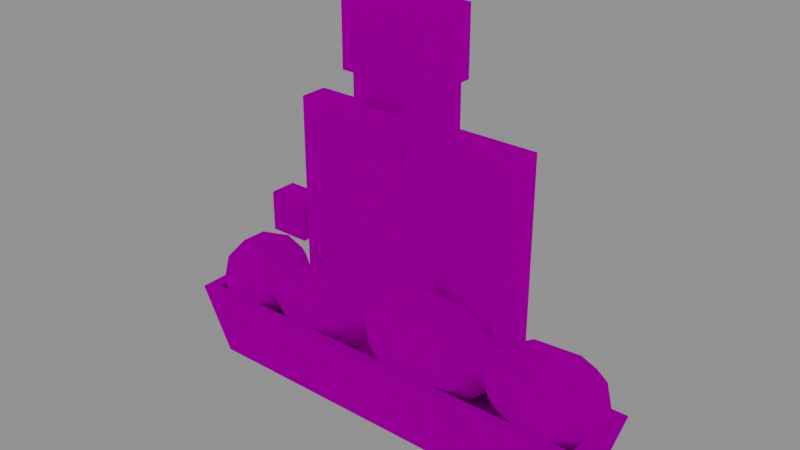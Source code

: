 # Source: furniture.blend  (saved by Blender 2.80.74; exported with 4.5.12 LTS)
import bpy
from mathutils import Matrix  # noqa: F401  (used for matrix-valued properties, if any)

bpy.ops.wm.read_factory_settings(use_empty=True)
scene = bpy.context.scene
scene.name = 'Scene'

# ---- collections
col_collection = bpy.data.collections.new('Collection'); scene.collection.children.link(col_collection)

# ---- images (referenced by path relative to the original .blend; pixels are not part of the script)
import os
ASSET_DIR = os.environ.get("B2B_ASSET_DIR", "")  # directory of the original .blend (textures are referenced by path, not embedded)
HERE = os.path.dirname(os.path.abspath(__file__))  # packed textures are extracted next to this script under _unpacked/

def load_image(name, relpath, width, height, colorspace="sRGB"):
    """Load a texture the original file referenced (path relative to the .blend, or extracted next to this script)."""
    p = next((c for c in (os.path.join(HERE, relpath), os.path.join(ASSET_DIR, relpath)) if relpath and os.path.exists(c)), "")
    if p:
        img = bpy.data.images.load(p, check_existing=True)
        img.name = name
    else:  # same state as the original file: an image datablock whose file is absent (Cycles renders it pink)
        img = bpy.data.images.new(name, width, height)
        img.source = "FILE"
        img.filepath = "//" + (relpath or name)
    img.colorspace_settings.name = colorspace
    return img
img_floors_pallet_png = load_image('Floors_Pallet.png', 'Floors_Pallet.png', 1024, 1024, 'sRGB')

# ---- materials (node trees are filled in below, after node groups)
mat_floor = bpy.data.materials.new('Floor')

# ---- material node trees
mat_floor.use_nodes = True; mat_floor.node_tree.nodes.clear()
_N = mat_floor.node_tree.nodes; _L = mat_floor.node_tree.links
n0 = _N.new('ShaderNodeOutputMaterial'); n0.name = 'Material Output'; n0.location = (300, 300)
n1 = _N.new('ShaderNodeTexImage'); n1.name = 'Image Texture'; n1.location = (-440, 199)
n1.image = img_floors_pallet_png
n2 = _N.new('ShaderNodeBsdfDiffuse'); n2.name = 'Diffuse BSDF'; n2.location = (-59, 217)
_L.new(n1.outputs[0], n2.inputs[0])
_L.new(n2.outputs[0], n0.inputs[0])
n0.is_active_output = True

# ---- world
world_world = bpy.data.worlds.new('World'); scene.world = world_world
world_world.use_nodes = True; world_world.node_tree.nodes.clear()
_N = world_world.node_tree.nodes; _L = world_world.node_tree.links
n0 = _N.new('ShaderNodeOutputWorld'); n0.name = 'World Output'; n0.location = (300, 300)
n1 = _N.new('ShaderNodeBackground'); n1.name = 'Background'; n1.location = (10, 300)
n1.inputs[0].default_value = (0.2641, 0.2641, 0.2641, 1.0)
_L.new(n1.outputs[0], n0.inputs[0])
n0.is_active_output = True
world_world.color = (0.05088, 0.05088, 0.05088)
world_world.use_sun_shadow = False
world_world.sun_shadow_jitter_overblur = 0.0

# ---- meshes
me_cube_001 = bpy.data.meshes.new('Cube.001')
me_cube_001.from_pydata([(-0.4932, -0.05375, 0.0), (-0.4932, -0.05375, 1.386), (-0.5354, 0.0, 0.0), (-0.5354, 0.0, 1.428), (0.4932, -0.05375, 0.0), (0.4932, -0.05375, 1.386), (0.5354, 0.0, 0.0), (0.5354, 0.0, 1.428), (-0.5354, -0.05375, 0.0), (-0.5354, -0.05375, 1.428), (0.5354, -0.05375, 1.428), (0.5354, -0.05375, 0.0), (-0.3932, -0.04333, 0.1), (-0.3932, -0.04333, 1.286), (0.3932, -0.04333, 1.286), (0.3932, -0.04333, 0.1), (0.0, 0.0, 0.0), (0.0, 0.0, 1.428), (0.0, -0.05375, 0.0), (0.0, -0.05375, 1.428), (0.0, -0.05375, 0.0), (0.0, -0.05375, 1.386), (0.1, -0.04333, 0.1), (0.1, -0.04333, 1.286), (-0.5354, -0.05375, 0.714), (-0.5354, 0.0, 0.714), (0.5354, 0.0, 0.714), (0.5354, -0.05375, 0.714), (-0.4932, -0.05375, 0.6929), (0.4932, -0.05375, 0.6929), (-0.3932, -0.04333, 0.5929), (0.3932, -0.04333, 0.7929), (0.1, -0.04333, 0.7929), (0.0, 0.0, 0.714), (0.4932, -0.01016, 1.386), (-0.1, -0.04333, 1.286), (0.3932, -0.04333, 0.5929), (0.1, -0.04333, 0.5929), (0.4932, -0.01016, 0.6929), (0.4932, -0.01016, 0.0), (-0.1, -0.04333, 0.1), (-0.1, -0.04333, 0.5929), (-0.4932, -0.01016, 0.0), (0.0, -0.01016, 0.0), (-0.1, -0.04333, 0.7929), (-0.3932, -0.04333, 0.7929), (-0.4932, -0.01016, 0.6929), (-0.4932, -0.01016, 1.386), (0.0, -0.01016, 1.386), (0.0, -0.01016, 0.6929), (0.43, -0.06359, 0.6449), (0.4644, -0.08864, 0.6712), (0.4168, -0.1041, 0.6712), (0.3874, -0.06359, 0.6712), (0.4168, -0.02306, 0.6712), (0.4644, -0.03854, 0.6712), (0.4431, -0.1041, 0.7138), (0.3955, -0.08864, 0.7138), (0.3955, -0.03854, 0.7138), (0.4431, -0.02306, 0.7138), (0.4726, -0.06359, 0.7138), (0.43, -0.06359, 0.7402), (0.4222, -0.08741, 0.652), (0.4502, -0.07831, 0.652), (0.4425, -0.1021, 0.6675), (0.4705, -0.06359, 0.6675), (0.4502, -0.04887, 0.652), (0.4049, -0.06359, 0.652), (0.3972, -0.08741, 0.6675), (0.4222, -0.03977, 0.652), (0.3972, -0.03977, 0.6675), (0.4425, -0.02504, 0.6675), (0.4753, -0.07831, 0.6925), (0.4753, -0.04887, 0.6925), (0.43, -0.1112, 0.6925), (0.458, -0.1021, 0.6925), (0.3847, -0.07831, 0.6925), (0.402, -0.1021, 0.6925), (0.402, -0.02504, 0.6925), (0.3847, -0.04887, 0.6925), (0.458, -0.02504, 0.6925), (0.43, -0.01594, 0.6925), (0.4628, -0.08741, 0.7176), (0.4174, -0.1021, 0.7176), (0.3894, -0.06359, 0.7176), (0.4174, -0.02504, 0.7176), (0.4628, -0.03977, 0.7176), (0.4377, -0.08741, 0.7331), (0.455, -0.06359, 0.7331), (0.4097, -0.07831, 0.7331), (0.4097, -0.04887, 0.7331), (0.4377, -0.03977, 0.7331)], [], [(24, 9, 3, 25), (33, 17, 7, 26), (26, 7, 10, 27), (29, 5, 34, 38), (16, 6, 11, 18), (17, 3, 9, 19), (28, 1, 9, 24), (29, 4, 11, 27), (20, 0, 8, 18), (21, 5, 10, 19), (44, 35, 13, 45), (28, 0, 42, 46), (21, 1, 47, 48), (5, 21, 48, 34), (31, 14, 23, 32), (1, 21, 19, 9), (4, 20, 18, 11), (7, 17, 19, 10), (2, 16, 18, 8), (25, 3, 17, 33), (2, 25, 33, 16), (15, 36, 37, 22), (1, 28, 46, 47), (40, 41, 30, 12), (5, 29, 27, 10), (0, 28, 24, 8), (4, 29, 38, 39), (6, 26, 27, 11), (16, 33, 26, 6), (8, 24, 25, 2), (23, 14, 34, 48), (14, 31, 38, 34), (32, 23, 48, 49), (31, 32, 49, 38), (36, 15, 39, 38), (15, 22, 43, 39), (22, 37, 49, 43), (37, 36, 38, 49), (40, 12, 42, 43), (41, 40, 43, 49), (12, 30, 46, 42), (30, 41, 49, 46), (45, 13, 47, 46), (13, 35, 48, 47), (35, 44, 49, 48), (44, 45, 46, 49), (50, 63, 62), (51, 63, 65), (50, 62, 67), (50, 67, 69), (50, 69, 66), (51, 65, 72), (52, 64, 74), (53, 68, 76), (54, 70, 78), (55, 71, 80), (51, 72, 75), (52, 74, 77), (53, 76, 79), (54, 78, 81), (55, 80, 73), (56, 82, 87), (57, 83, 89), (58, 84, 90), (59, 85, 91), (60, 86, 88), (88, 91, 61), (88, 86, 91), (86, 59, 91), (91, 90, 61), (91, 85, 90), (85, 58, 90), (90, 89, 61), (90, 84, 89), (84, 57, 89), (89, 87, 61), (89, 83, 87), (83, 56, 87), (87, 88, 61), (87, 82, 88), (82, 60, 88), (73, 86, 60), (73, 80, 86), (80, 59, 86), (81, 85, 59), (81, 78, 85), (78, 58, 85), (79, 84, 58), (79, 76, 84), (76, 57, 84), (77, 83, 57), (77, 74, 83), (74, 56, 83), (75, 82, 56), (75, 72, 82), (72, 60, 82), (80, 81, 59), (80, 71, 81), (71, 54, 81), (78, 79, 58), (78, 70, 79), (70, 53, 79), (76, 77, 57), (76, 68, 77), (68, 52, 77), (74, 75, 56), (74, 64, 75), (64, 51, 75), (72, 73, 60), (72, 65, 73), (65, 55, 73), (66, 71, 55), (66, 69, 71), (69, 54, 71), (69, 70, 54), (69, 67, 70), (67, 53, 70), (67, 68, 53), (67, 62, 68), (62, 52, 68), (65, 66, 55), (65, 63, 66), (63, 50, 66), (62, 64, 52), (62, 63, 64), (63, 51, 64)])
_uv = me_cube_001.uv_layers.new(name='UVMap')
_uv.uv.foreach_set('vector', [0.2122, 0.6096, 0.2122, 0.5938, 0.2136, 0.5938, 0.2136, 0.6096, 0.1703, 0.6096, 0.1703, 0.5938, 0.1843, 0.5938, 0.1843, 0.6096, 0.2136, 0.6096, 0.2136, 0.5938, 0.215, 0.5938, 0.215, 0.6096, 0.215, 0.6092, 0.215, 0.5938, 0.2162, 0.5938, 0.2162, 0.6092, 0.2173, 0.6057, 0.2173, 0.5938, 0.2187, 0.5938, 0.2187, 0.6057, 0.2187, 0.6294, 0.2187, 0.6413, 0.2173, 0.6413, 0.2173, 0.6294, 0.2111, 0.6101, 0.2111, 0.5947, 0.2122, 0.5938, 0.2122, 0.6096, 0.1854, 0.6101, 0.1854, 0.6255, 0.1843, 0.6255, 0.1843, 0.6096, 0.2187, 0.6057, 0.2187, 0.5947, 0.2187, 0.5938, 0.2187, 0.6057, 0.1982, 0.5947, 0.1854, 0.5947, 0.1843, 0.5938, 0.1982, 0.5938, 0.1718, 0.6386, 0.1718, 0.6277, 0.1794, 0.6277, 0.1794, 0.6386, 0.2162, 0.6091, 0.2162, 0.5938, 0.2173, 0.5938, 0.2173, 0.6091, 0.2162, 0.6353, 0.2162, 0.6244, 0.2173, 0.6244, 0.2173, 0.6353, 0.2162, 0.6463, 0.2162, 0.6353, 0.2173, 0.6353, 0.2173, 0.6463, 0.1589, 0.6386, 0.1589, 0.6277, 0.1665, 0.6277, 0.1665, 0.6386, 0.2111, 0.5947, 0.1982, 0.5947, 0.1982, 0.5938, 0.2122, 0.5938, 0.2187, 0.6166, 0.2187, 0.6057, 0.2187, 0.6057, 0.2187, 0.6175, 0.2187, 0.6175, 0.2187, 0.6294, 0.2173, 0.6294, 0.2173, 0.6175, 0.2173, 0.6175, 0.2173, 0.6057, 0.2187, 0.6057, 0.2187, 0.6175, 0.1563, 0.6096, 0.1563, 0.5938, 0.1703, 0.5938, 0.1703, 0.6096, 0.1563, 0.6255, 0.1563, 0.6096, 0.1703, 0.6096, 0.1703, 0.6255, 0.1589, 0.654, 0.1589, 0.6431, 0.1665, 0.6431, 0.1665, 0.654, 0.2162, 0.6244, 0.2162, 0.6091, 0.2173, 0.6091, 0.2173, 0.6244, 0.1718, 0.654, 0.1718, 0.6431, 0.1794, 0.6431, 0.1794, 0.654, 0.1854, 0.5947, 0.1854, 0.6101, 0.1843, 0.6096, 0.1843, 0.5938, 0.2111, 0.6255, 0.2111, 0.6101, 0.2122, 0.6096, 0.2122, 0.6255, 0.215, 0.6245, 0.215, 0.6092, 0.2162, 0.6092, 0.2162, 0.6245, 0.2136, 0.6253, 0.2136, 0.6096, 0.215, 0.6096, 0.215, 0.6253, 0.1703, 0.6255, 0.1703, 0.6096, 0.1843, 0.6096, 0.1843, 0.6255, 0.2122, 0.6255, 0.2122, 0.6096, 0.2136, 0.6096, 0.2136, 0.6255, 0.1665, 0.6277, 0.1589, 0.6277, 0.1563, 0.6255, 0.1692, 0.6255, 0.1589, 0.6277, 0.1589, 0.6386, 0.1563, 0.6408, 0.1563, 0.6255, 0.1665, 0.6386, 0.1665, 0.6277, 0.1692, 0.6255, 0.1692, 0.6408, 0.1589, 0.6386, 0.1665, 0.6386, 0.1692, 0.6408, 0.1563, 0.6408, 0.1589, 0.6431, 0.1589, 0.654, 0.1563, 0.6562, 0.1563, 0.6408, 0.1589, 0.654, 0.1665, 0.654, 0.1692, 0.6562, 0.1563, 0.6562, 0.1665, 0.654, 0.1665, 0.6431, 0.1692, 0.6408, 0.1692, 0.6562, 0.1665, 0.6431, 0.1589, 0.6431, 0.1563, 0.6408, 0.1692, 0.6408, 0.1718, 0.654, 0.1794, 0.654, 0.182, 0.6562, 0.1692, 0.6562, 0.1718, 0.6431, 0.1718, 0.654, 0.1692, 0.6562, 0.1692, 0.6408, 0.1794, 0.654, 0.1794, 0.6431, 0.182, 0.6408, 0.182, 0.6562, 0.1794, 0.6431, 0.1718, 0.6431, 0.1692, 0.6408, 0.182, 0.6408, 0.1794, 0.6386, 0.1794, 0.6277, 0.182, 0.6255, 0.182, 0.6408, 0.1794, 0.6277, 0.1718, 0.6277, 0.1692, 0.6255, 0.182, 0.6255, 0.1718, 0.6277, 0.1718, 0.6386, 0.1692, 0.6408, 0.1692, 0.6255, 0.1718, 0.6386, 0.1794, 0.6386, 0.182, 0.6408, 0.1692, 0.6408, 0.08849, 0.3344, 0.08001, 0.3292, 0.09172, 0.3259, 0.2137, 0.3339, 0.2143, 0.3421, 0.2053, 0.3394, 0.08849, 0.3344, 0.09172, 0.3259, 0.09897, 0.3344, 0.08849, 0.3344, 0.09897, 0.3344, 0.09172, 0.3429, 0.08849, 0.3344, 0.09172, 0.3429, 0.08001, 0.3396, 0.2137, 0.3339, 0.2053, 0.3394, 0.2053, 0.3289, 0.1386, 0.3269, 0.1493, 0.3252, 0.1445, 0.3343, 0.1679, 0.3416, 0.1586, 0.3385, 0.1671, 0.3325, 0.1221, 0.3269, 0.1304, 0.3258, 0.128, 0.3347, 0.1022, 0.3263, 0.1114, 0.3252, 0.1046, 0.3339, 0.2137, 0.3339, 0.2053, 0.3289, 0.2143, 0.3252, 0.1386, 0.3269, 0.1445, 0.3343, 0.1328, 0.3347, 0.1679, 0.3416, 0.1671, 0.3325, 0.1778, 0.3378, 0.1221, 0.3269, 0.128, 0.3347, 0.1163, 0.3343, 0.1956, 0.3429, 0.1864, 0.3389, 0.1947, 0.3342, 0.04571, 0.3215, 0.05635, 0.32, 0.04956, 0.3268, 0.03772, 0.3379, 0.03937, 0.3289, 0.04486, 0.3365, 0.186, 0.3331, 0.1778, 0.3274, 0.1864, 0.3253, 0.1105, 0.3417, 0.1211, 0.3434, 0.1124, 0.3486, 0.06661, 0.3228, 0.07153, 0.331, 0.06184, 0.3276, 0.06184, 0.3276, 0.06473, 0.3378, 0.05505, 0.3344, 0.06184, 0.3276, 0.07153, 0.331, 0.06473, 0.3378, 0.07153, 0.331, 0.07153, 0.3401, 0.06473, 0.3378, 0.06473, 0.3378, 0.05424, 0.3432, 0.05505, 0.3344, 0.06473, 0.3378, 0.06393, 0.3466, 0.05424, 0.3432, 0.06393, 0.3466, 0.05367, 0.3495, 0.05424, 0.3432, 0.05424, 0.3432, 0.04486, 0.3365, 0.05505, 0.3344, 0.05424, 0.3432, 0.04405, 0.3453, 0.04486, 0.3365, 0.1778, 0.3274, 0.1679, 0.3241, 0.1758, 0.32, 0.04486, 0.3365, 0.04956, 0.3268, 0.05505, 0.3344, 0.04486, 0.3365, 0.03937, 0.3289, 0.04956, 0.3268, 0.1396, 0.3434, 0.1503, 0.3417, 0.1483, 0.3486, 0.04956, 0.3268, 0.06184, 0.3276, 0.05505, 0.3344, 0.04956, 0.3268, 0.05635, 0.32, 0.06184, 0.3276, 0.05635, 0.32, 0.06661, 0.3228, 0.06184, 0.3276, 0.1947, 0.3342, 0.1864, 0.3285, 0.1956, 0.3251, 0.1947, 0.3342, 0.1864, 0.3389, 0.1864, 0.3285, 0.1046, 0.3339, 0.1105, 0.3417, 0.1022, 0.3428, 0.1163, 0.3343, 0.1211, 0.3434, 0.1105, 0.3417, 0.1163, 0.3343, 0.128, 0.3347, 0.1211, 0.3434, 0.128, 0.3347, 0.1304, 0.3423, 0.1211, 0.3434, 0.1778, 0.3378, 0.1778, 0.3274, 0.186, 0.3331, 0.1778, 0.3378, 0.1671, 0.3325, 0.1778, 0.3274, 0.1671, 0.3325, 0.1679, 0.3241, 0.1778, 0.3274, 0.1328, 0.3347, 0.1396, 0.3434, 0.1304, 0.3423, 0.1328, 0.3347, 0.1445, 0.3343, 0.1396, 0.3434, 0.1445, 0.3343, 0.1503, 0.3417, 0.1396, 0.3434, 0.1562, 0.3339, 0.1586, 0.3428, 0.1503, 0.3417, 0.2143, 0.3252, 0.2053, 0.3289, 0.2036, 0.32, 0.2053, 0.3289, 0.1956, 0.3251, 0.2036, 0.32, 0.1046, 0.3339, 0.1163, 0.3343, 0.1105, 0.3417, 0.1046, 0.3339, 0.1114, 0.3252, 0.1163, 0.3343, 0.1114, 0.3252, 0.1221, 0.3269, 0.1163, 0.3343, 0.1864, 0.342, 0.1778, 0.3378, 0.186, 0.3331, 0.1864, 0.342, 0.1758, 0.3471, 0.1778, 0.3378, 0.1758, 0.3471, 0.1679, 0.3416, 0.1778, 0.3378, 0.1671, 0.3325, 0.1586, 0.3281, 0.1679, 0.3241, 0.1671, 0.3325, 0.1586, 0.3385, 0.1586, 0.3281, 0.1304, 0.3258, 0.1386, 0.3269, 0.1328, 0.3347, 0.1445, 0.3343, 0.1562, 0.3339, 0.1503, 0.3417, 0.1445, 0.3343, 0.1493, 0.3252, 0.1562, 0.3339, 0.1493, 0.3252, 0.1586, 0.3263, 0.1562, 0.3339, 0.2053, 0.3289, 0.1947, 0.3342, 0.1956, 0.3251, 0.2053, 0.3289, 0.2053, 0.3394, 0.1947, 0.3342, 0.2053, 0.3394, 0.1956, 0.3429, 0.1947, 0.3342, 0.08001, 0.3396, 0.08325, 0.3481, 0.07406, 0.3433, 0.08001, 0.3396, 0.09172, 0.3429, 0.08325, 0.3481, 0.1201, 0.32, 0.1221, 0.3269, 0.1114, 0.3252, 0.09172, 0.3429, 0.1022, 0.3429, 0.09399, 0.3488, 0.09172, 0.3429, 0.09897, 0.3344, 0.1022, 0.3429, 0.1639, 0.3475, 0.1679, 0.3416, 0.1758, 0.3471, 0.1639, 0.3475, 0.1586, 0.3385, 0.1679, 0.3416, 0.09897, 0.3344, 0.09172, 0.3259, 0.1022, 0.3259, 0.09172, 0.3259, 0.09399, 0.32, 0.1022, 0.3259, 0.2053, 0.3394, 0.2036, 0.3473, 0.1956, 0.3429, 0.07153, 0.3344, 0.08001, 0.3292, 0.08001, 0.3396, 0.08001, 0.3292, 0.08849, 0.3344, 0.08001, 0.3396, 0.1406, 0.32, 0.1493, 0.3252, 0.1386, 0.3269, 0.09172, 0.3259, 0.08001, 0.3292, 0.08325, 0.3207, 0.08001, 0.3292, 0.07406, 0.3255, 0.08325, 0.3207])
me_cube_001.materials.append(mat_floor)
me_cube_001.use_remesh_preserve_volume = False
me_cube_001.use_remesh_preserve_attributes = False
me_cube_001.use_mirror_vertex_groups = False
me_cube_001.update()
me_cube_002 = bpy.data.meshes.new('Cube.002')
me_cube_002.from_pydata([(-1.0, -0.3409, 0.0), (-1.018, -0.3576, 0.3876), (-1.0, 0.0, 0.0), (-1.018, -0.05736, 0.3876), (1.0, -0.3409, 0.0), (1.06, -0.3576, 0.3876), (1.0, 0.0, 0.0), (1.06, -0.05736, 0.3876), (-1.075, -0.415, 0.3876), (-1.075, 0.0, 0.3876), (1.117, 0.0, 0.3876), (1.117, -0.415, 0.3876), (-1.018, -0.3576, 0.271), (-1.018, -0.05736, 0.271), (1.06, -0.05736, 0.271), (1.06, -0.3576, 0.271), (-0.8424, -0.186, 0.2169), (-0.6718, -0.3023, 0.3502), (-0.9034, -0.3738, 0.3389), (-1.04, -0.186, 0.3389), (-0.9034, 0.001726, 0.3389), (-0.6827, -0.07, 0.3389), (-0.7362, -0.3747, 0.5833), (-1.002, -0.3021, 0.5364), (-1.002, -0.07, 0.5364), (-0.7814, 0.001726, 0.5364), (-0.5996, -0.187, 0.5835), (-0.8315, -0.1863, 0.6697), (-0.8783, -0.2964, 0.2499), (-0.7485, -0.2543, 0.2499), (-0.7766, -0.3648, 0.3297), (-0.6468, -0.1862, 0.3297), (-0.7485, -0.1178, 0.2499), (-0.9584, -0.186, 0.2499), (-0.9943, -0.2964, 0.3216), (-0.8783, -0.07568, 0.2499), (-0.9943, -0.07568, 0.3216), (-0.7844, -0.007465, 0.3216), (-0.5912, -0.2551, 0.4805), (-0.6181, -0.1181, 0.4525), (-0.828, -0.4071, 0.4526), (-0.6714, -0.3654, 0.4805), (-1.052, -0.2543, 0.4376), (-0.9721, -0.3646, 0.4376), (-0.9721, -0.007464, 0.4376), (-1.052, -0.1178, 0.4376), (-0.7126, -0.007464, 0.4376), (-0.8424, 0.03469, 0.4376), (-0.6283, -0.2976, 0.6183), (-0.8861, -0.3649, 0.5686), (-1.03, -0.186, 0.5537), (-0.9004, -0.007465, 0.5537), (-0.6761, -0.07595, 0.5686), (-0.7653, -0.2972, 0.6683), (-0.6851, -0.1868, 0.6683), (-0.9285, -0.2544, 0.6335), (-0.9363, -0.1178, 0.6254), (-0.7987, -0.07583, 0.6335), (-0.3764, -0.17, 0.2169), (-0.1996, -0.2773, 0.3388), (-0.5383, -0.3503, 0.3538), (-0.599, -0.1681, 0.3425), (-0.3924, 0.01043, 0.3414), (-0.08033, -0.0742, 0.3402), (-0.3257, -0.3474, 0.5428), (-0.6341, -0.28, 0.5542), (-0.4759, -0.06227, 0.576), (-0.105, -0.02302, 0.6108), (-0.09487, -0.1911, 0.57), (-0.317, -0.1969, 0.7277), (-0.4434, -0.2764, 0.2546), (-0.2774, -0.2359, 0.2498), (-0.3413, -0.3372, 0.3263), (-0.1271, -0.1764, 0.3208), (-0.2394, -0.1079, 0.2493), (-0.5107, -0.1686, 0.2524), (-0.6207, -0.2736, 0.3351), (-0.3982, -0.06163, 0.2497), (-0.5289, -0.05957, 0.3216), (-0.2101, -0.007518, 0.3234), (-0.1221, -0.2368, 0.4456), (-0.01383, -0.1281, 0.4511), (-0.4632, -0.3789, 0.4512), (-0.2494, -0.3332, 0.4402), (-0.6787, -0.2315, 0.4512), (-0.6449, -0.3385, 0.4581), (-0.4451, 0.002554, 0.4596), (-0.6028, -0.1017, 0.4433), (-0.02394, -0.03189, 0.4635), (-0.1899, 0.0256, 0.4738), (-0.1984, -0.2795, 0.5714), (-0.5218, -0.3429, 0.57), (-0.5855, -0.1738, 0.5744), (-0.2546, -0.01318, 0.6351), (-0.0712, -0.09827, 0.6156), (-0.3243, -0.2893, 0.6551), (-0.1874, -0.1952, 0.6897), (-0.4622, -0.2478, 0.6584), (-0.3789, -0.1207, 0.6987), (-0.202, -0.09445, 0.7299), (0.2112, -0.2169, 0.2329), (0.4072, -0.3145, 0.3349), (0.1304, -0.3832, 0.3967), (-0.02729, -0.2162, 0.3453), (0.159, -0.03629, 0.3395), (0.4847, -0.1235, 0.3327), (0.4063, -0.3961, 0.5412), (-0.1005, -0.2975, 0.5895), (0.03102, -0.1032, 0.5482), (0.458, -0.0631, 0.5608), (0.5398, -0.2354, 0.4817), (0.2261, -0.228, 0.7595), (0.1689, -0.3145, 0.3001), (0.3143, -0.2702, 0.2944), (0.3123, -0.3665, 0.392), (0.4473, -0.2222, 0.2759), (0.3359, -0.154, 0.2517), (0.08987, -0.2203, 0.2542), (0.006807, -0.3216, 0.3349), (0.1764, -0.1123, 0.2494), (0.04969, -0.1121, 0.3198), (0.347, -0.0551, 0.3273), (0.5051, -0.2879, 0.3568), (0.5721, -0.1779, 0.3801), (0.2691, -0.4078, 0.4993), (0.438, -0.3735, 0.4272), (-0.102, -0.2694, 0.4651), (-0.0122, -0.3688, 0.4808), (0.08615, -0.04596, 0.4377), (-0.003355, -0.1531, 0.4453), (0.5512, -0.07573, 0.4275), (0.3159, -0.0171, 0.4477), (0.4853, -0.3264, 0.5072), (0.144, -0.3695, 0.6017), (-0.07263, -0.2045, 0.5935), (0.1911, -0.04932, 0.564), (0.5616, -0.1418, 0.5485), (0.3514, -0.3305, 0.6768), (0.4688, -0.2363, 0.6348), (0.02582, -0.264, 0.6928), (0.04859, -0.1457, 0.6714), (0.3467, -0.1342, 0.6909), (0.8841, -0.1699, 0.2169), (1.044, -0.2859, 0.3389), (0.8003, -0.3544, 0.3394), (0.5441, -0.1502, 0.3467), (0.8193, 0.0184, 0.3394), (1.044, -0.05383, 0.3389), (0.9413, -0.3572, 0.5369), (0.5539, -0.2631, 0.5553), (0.6115, -0.03906, 0.5531), (0.9413, 0.0184, 0.5369), (1.082, -0.1699, 0.5364), (0.8449, -0.1647, 0.6636), (0.8453, -0.2798, 0.2499), (0.978, -0.2381, 0.2499), (0.9422, -0.3485, 0.3216), (1.072, -0.1699, 0.3216), (0.978, -0.1017, 0.2499), (0.7383, -0.1657, 0.2504), (0.6273, -0.2655, 0.3242), (0.8483, -0.05951, 0.2499), (0.6727, -0.05124, 0.3242), (0.9422, 0.008708, 0.3216), (1.094, -0.2381, 0.4376), (1.094, -0.1017, 0.4376), (0.8778, -0.3898, 0.4382), (1.014, -0.3485, 0.4376), (0.4978, -0.2148, 0.4617), (0.6267, -0.3307, 0.4425), (0.6958, 0.01666, 0.4425), (0.5488, -0.08556, 0.4604), (1.014, 0.008709, 0.4376), (0.8803, 0.05137, 0.4382), (1.036, -0.2802, 0.5537), (0.7563, -0.3389, 0.5586), (0.5627, -0.1534, 0.5866), (0.7886, 0.01366, 0.5586), (1.036, -0.0595, 0.5537), (0.9008, -0.2777, 0.628), (0.9964, -0.1694, 0.6259), (0.6611, -0.2205, 0.6359), (0.6854, -0.08758, 0.6358), (0.9008, -0.05699, 0.628)], [], [(0, 8, 9, 2), (2, 9, 10, 6), (6, 10, 11, 4), (4, 11, 8, 0), (2, 6, 4, 0), (5, 7, 14, 15), (1, 3, 9, 8), (3, 7, 10, 9), (7, 5, 11, 10), (5, 1, 8, 11), (14, 13, 12, 15), (3, 1, 12, 13), (1, 5, 15, 12), (7, 3, 13, 14), (16, 29, 28), (17, 29, 31), (16, 28, 33), (16, 33, 35), (16, 35, 32), (17, 31, 38), (18, 30, 40), (19, 34, 42), (20, 36, 44), (21, 37, 46), (17, 38, 41), (18, 40, 43), (19, 42, 45), (20, 44, 47), (21, 46, 39), (22, 48, 53), (23, 49, 55), (24, 50, 56), (25, 51, 57), (26, 52, 54), (54, 57, 27), (54, 52, 57), (52, 25, 57), (57, 56, 27), (57, 51, 56), (51, 24, 56), (56, 55, 27), (56, 50, 55), (50, 23, 55), (55, 53, 27), (55, 49, 53), (49, 22, 53), (53, 54, 27), (53, 48, 54), (48, 26, 54), (39, 52, 26), (39, 46, 52), (46, 25, 52), (47, 51, 25), (47, 44, 51), (44, 24, 51), (45, 50, 24), (45, 42, 50), (42, 23, 50), (43, 49, 23), (43, 40, 49), (40, 22, 49), (41, 48, 22), (41, 38, 48), (38, 26, 48), (46, 47, 25), (46, 37, 47), (37, 20, 47), (44, 45, 24), (44, 36, 45), (36, 19, 45), (42, 43, 23), (42, 34, 43), (34, 18, 43), (40, 41, 22), (40, 30, 41), (30, 17, 41), (38, 39, 26), (38, 31, 39), (31, 21, 39), (32, 37, 21), (32, 35, 37), (35, 20, 37), (35, 36, 20), (35, 33, 36), (33, 19, 36), (33, 34, 19), (33, 28, 34), (28, 18, 34), (31, 32, 21), (31, 29, 32), (29, 16, 32), (28, 30, 18), (28, 29, 30), (29, 17, 30), (58, 71, 70), (59, 71, 73), (58, 70, 75), (58, 75, 77), (58, 77, 74), (59, 73, 80), (60, 72, 82), (61, 76, 84), (62, 78, 86), (63, 79, 88), (59, 80, 83), (60, 82, 85), (61, 84, 87), (62, 86, 89), (63, 88, 81), (64, 90, 95), (65, 91, 97), (66, 92, 98), (67, 93, 99), (68, 94, 96), (96, 99, 69), (96, 94, 99), (94, 67, 99), (99, 98, 69), (99, 93, 98), (93, 66, 98), (98, 97, 69), (98, 92, 97), (92, 65, 97), (97, 95, 69), (97, 91, 95), (91, 64, 95), (95, 96, 69), (95, 90, 96), (90, 68, 96), (81, 94, 68), (81, 88, 94), (88, 67, 94), (89, 93, 67), (89, 86, 93), (86, 66, 93), (87, 92, 66), (87, 84, 92), (84, 65, 92), (85, 91, 65), (85, 82, 91), (82, 64, 91), (83, 90, 64), (83, 80, 90), (80, 68, 90), (88, 89, 67), (88, 79, 89), (79, 62, 89), (86, 87, 66), (86, 78, 87), (78, 61, 87), (84, 85, 65), (84, 76, 85), (76, 60, 85), (82, 83, 64), (82, 72, 83), (72, 59, 83), (80, 81, 68), (80, 73, 81), (73, 63, 81), (74, 79, 63), (74, 77, 79), (77, 62, 79), (77, 78, 62), (77, 75, 78), (75, 61, 78), (75, 76, 61), (75, 70, 76), (70, 60, 76), (73, 74, 63), (73, 71, 74), (71, 58, 74), (70, 72, 60), (70, 71, 72), (71, 59, 72), (100, 113, 112), (101, 113, 115), (100, 112, 117), (100, 117, 119), (100, 119, 116), (101, 115, 122), (102, 114, 124), (103, 118, 126), (104, 120, 128), (105, 121, 130), (101, 122, 125), (102, 124, 127), (103, 126, 129), (104, 128, 131), (105, 130, 123), (106, 132, 137), (107, 133, 139), (108, 134, 140), (109, 135, 141), (110, 136, 138), (138, 141, 111), (138, 136, 141), (136, 109, 141), (141, 140, 111), (141, 135, 140), (135, 108, 140), (140, 139, 111), (140, 134, 139), (134, 107, 139), (139, 137, 111), (139, 133, 137), (133, 106, 137), (137, 138, 111), (137, 132, 138), (132, 110, 138), (123, 136, 110), (123, 130, 136), (130, 109, 136), (131, 135, 109), (131, 128, 135), (128, 108, 135), (129, 134, 108), (129, 126, 134), (126, 107, 134), (127, 133, 107), (127, 124, 133), (124, 106, 133), (125, 132, 106), (125, 122, 132), (122, 110, 132), (130, 131, 109), (130, 121, 131), (121, 104, 131), (128, 129, 108), (128, 120, 129), (120, 103, 129), (126, 127, 107), (126, 118, 127), (118, 102, 127), (124, 125, 106), (124, 114, 125), (114, 101, 125), (122, 123, 110), (122, 115, 123), (115, 105, 123), (116, 121, 105), (116, 119, 121), (119, 104, 121), (119, 120, 104), (119, 117, 120), (117, 103, 120), (117, 118, 103), (117, 112, 118), (112, 102, 118), (115, 116, 105), (115, 113, 116), (113, 100, 116), (112, 114, 102), (112, 113, 114), (113, 101, 114), (142, 155, 154), (143, 155, 157), (142, 154, 159), (142, 159, 161), (142, 161, 158), (143, 157, 164), (144, 156, 166), (145, 160, 168), (146, 162, 170), (147, 163, 172), (143, 164, 167), (144, 166, 169), (145, 168, 171), (146, 170, 173), (147, 172, 165), (148, 174, 179), (149, 175, 181), (150, 176, 182), (151, 177, 183), (152, 178, 180), (180, 183, 153), (180, 178, 183), (178, 151, 183), (183, 182, 153), (183, 177, 182), (177, 150, 182), (182, 181, 153), (182, 176, 181), (176, 149, 181), (181, 179, 153), (181, 175, 179), (175, 148, 179), (179, 180, 153), (179, 174, 180), (174, 152, 180), (165, 178, 152), (165, 172, 178), (172, 151, 178), (173, 177, 151), (173, 170, 177), (170, 150, 177), (171, 176, 150), (171, 168, 176), (168, 149, 176), (169, 175, 149), (169, 166, 175), (166, 148, 175), (167, 174, 148), (167, 164, 174), (164, 152, 174), (172, 173, 151), (172, 163, 173), (163, 146, 173), (170, 171, 150), (170, 162, 171), (162, 145, 171), (168, 169, 149), (168, 160, 169), (160, 144, 169), (166, 167, 148), (166, 156, 167), (156, 143, 167), (164, 165, 152), (164, 157, 165), (157, 147, 165), (158, 163, 147), (158, 161, 163), (161, 146, 163), (161, 162, 146), (161, 159, 162), (159, 145, 162), (159, 160, 145), (159, 154, 160), (154, 144, 160), (157, 158, 147), (157, 155, 158), (155, 142, 158), (154, 156, 144), (154, 155, 156), (155, 143, 156)])
_uv = me_cube_002.uv_layers.new(name='UVMap')
_uv.uv.foreach_set('vector', [0.1065, 0.8484, 0.1176, 0.8463, 0.1176, 0.8581, 0.1065, 0.8581, 0.1402, 0.8455, 0.1294, 0.8475, 0.1294, 0.7852, 0.1402, 0.7888, 0.1294, 0.8479, 0.14, 0.8475, 0.14, 0.8592, 0.1294, 0.8576, 0.1294, 0.8444, 0.1182, 0.8478, 0.1182, 0.7852, 0.1294, 0.7874, 0.1402, 0.8423, 0.1402, 0.7853, 0.1497, 0.7852, 0.1497, 0.8422, 0.1671, 0.8639, 0.1671, 0.8554, 0.1703, 0.8554, 0.1703, 0.864, 0.1166, 0.787, 0.1081, 0.7869, 0.1065, 0.7852, 0.1182, 0.7855, 0.1081, 0.7869, 0.1081, 0.8445, 0.1065, 0.846, 0.1065, 0.7852, 0.1081, 0.8445, 0.1166, 0.8446, 0.1182, 0.8463, 0.1065, 0.846, 0.1166, 0.8446, 0.1166, 0.787, 0.1182, 0.7855, 0.1182, 0.8463, 0.1582, 0.7854, 0.1582, 0.843, 0.1497, 0.8428, 0.1497, 0.7852, 0.1671, 0.8554, 0.1671, 0.8469, 0.1704, 0.8468, 0.1704, 0.8554, 0.1746, 0.8442, 0.1746, 0.7852, 0.1779, 0.7853, 0.1779, 0.8443, 0.1746, 0.7852, 0.1746, 0.8445, 0.1714, 0.8445, 0.1714, 0.7852, 0.5809, 0.6522, 0.5817, 0.651, 0.5821, 0.6526, 0.5919, 0.6531, 0.592, 0.6544, 0.5907, 0.654, 0.5809, 0.6522, 0.5821, 0.6526, 0.5808, 0.6536, 0.5809, 0.6522, 0.5808, 0.6536, 0.5795, 0.6526, 0.5809, 0.6522, 0.5795, 0.6526, 0.58, 0.651, 0.5919, 0.6531, 0.5907, 0.654, 0.5907, 0.652, 0.6105, 0.6415, 0.6103, 0.64, 0.6119, 0.6405, 0.6091, 0.6519, 0.6101, 0.6528, 0.6086, 0.6533, 0.5993, 0.6497, 0.6005, 0.6497, 0.6001, 0.6509, 0.5967, 0.6498, 0.5978, 0.6495, 0.5969, 0.6509, 0.5919, 0.6531, 0.5907, 0.652, 0.592, 0.6514, 0.6105, 0.6415, 0.6119, 0.6405, 0.6117, 0.6423, 0.6091, 0.6519, 0.6086, 0.6533, 0.6076, 0.6519, 0.5993, 0.6497, 0.6001, 0.6509, 0.5984, 0.6508, 0.5894, 0.6544, 0.5882, 0.6536, 0.5893, 0.653, 0.6109, 0.6446, 0.6124, 0.6438, 0.6117, 0.6452, 0.6101, 0.6479, 0.6101, 0.6463, 0.6112, 0.6472, 0.6126, 0.6493, 0.6112, 0.6489, 0.6126, 0.6481, 0.5977, 0.6521, 0.5992, 0.6523, 0.598, 0.6534, 0.5894, 0.6512, 0.5883, 0.6518, 0.589, 0.6502, 0.6134, 0.645, 0.6139, 0.6469, 0.6126, 0.6465, 0.5967, 0.654, 0.5965, 0.6526, 0.598, 0.6534, 0.5965, 0.6526, 0.5977, 0.6521, 0.598, 0.6534, 0.6139, 0.6469, 0.6126, 0.6481, 0.6126, 0.6465, 0.6139, 0.6469, 0.6139, 0.6485, 0.6126, 0.6481, 0.5992, 0.6523, 0.6005, 0.6523, 0.5997, 0.6534, 0.6126, 0.6481, 0.6112, 0.6472, 0.6126, 0.6465, 0.6126, 0.6481, 0.6112, 0.6489, 0.6112, 0.6472, 0.6112, 0.6489, 0.6101, 0.6479, 0.6112, 0.6472, 0.6112, 0.6472, 0.6117, 0.6452, 0.6126, 0.6465, 0.6112, 0.6472, 0.6101, 0.6463, 0.6117, 0.6452, 0.6101, 0.6463, 0.6109, 0.6446, 0.6117, 0.6452, 0.6117, 0.6452, 0.6134, 0.645, 0.6126, 0.6465, 0.6117, 0.6452, 0.6124, 0.6438, 0.6134, 0.645, 0.5905, 0.6502, 0.5894, 0.6512, 0.589, 0.6502, 0.5893, 0.653, 0.5883, 0.6518, 0.5894, 0.6512, 0.5893, 0.653, 0.5882, 0.6536, 0.5883, 0.6518, 0.5969, 0.6509, 0.5977, 0.6521, 0.5965, 0.6526, 0.5984, 0.6508, 0.5992, 0.6523, 0.5977, 0.6521, 0.5984, 0.6508, 0.6001, 0.6509, 0.5992, 0.6523, 0.6001, 0.6509, 0.6005, 0.6523, 0.5992, 0.6523, 0.6076, 0.6519, 0.6069, 0.6533, 0.6063, 0.652, 0.6076, 0.6519, 0.6086, 0.6533, 0.6069, 0.6533, 0.6086, 0.6533, 0.6079, 0.6544, 0.6069, 0.6533, 0.6117, 0.6423, 0.6133, 0.6412, 0.6128, 0.6426, 0.6117, 0.6423, 0.6119, 0.6405, 0.6133, 0.6412, 0.6119, 0.6405, 0.6134, 0.6393, 0.6133, 0.6412, 0.6121, 0.6386, 0.6136, 0.638, 0.6134, 0.6393, 0.592, 0.6514, 0.5907, 0.652, 0.5905, 0.6502, 0.5907, 0.652, 0.5894, 0.6512, 0.5905, 0.6502, 0.5969, 0.6509, 0.5984, 0.6508, 0.5977, 0.6521, 0.5969, 0.6509, 0.5978, 0.6495, 0.5984, 0.6508, 0.5978, 0.6495, 0.5993, 0.6497, 0.5984, 0.6508, 0.6069, 0.6506, 0.6076, 0.6519, 0.6063, 0.652, 0.6069, 0.6506, 0.6086, 0.6506, 0.6076, 0.6519, 0.6086, 0.6506, 0.6091, 0.6519, 0.6076, 0.6519, 0.6086, 0.6533, 0.6094, 0.6543, 0.6079, 0.6544, 0.6086, 0.6533, 0.6101, 0.6528, 0.6094, 0.6543, 0.6102, 0.6426, 0.6105, 0.6415, 0.6117, 0.6423, 0.6119, 0.6405, 0.6121, 0.6386, 0.6134, 0.6393, 0.6119, 0.6405, 0.6103, 0.64, 0.6121, 0.6386, 0.6103, 0.64, 0.6104, 0.6387, 0.6121, 0.6386, 0.5907, 0.652, 0.5893, 0.653, 0.5894, 0.6512, 0.5907, 0.652, 0.5907, 0.654, 0.5893, 0.653, 0.5907, 0.654, 0.5894, 0.6544, 0.5893, 0.653, 0.58, 0.651, 0.5785, 0.6514, 0.5793, 0.6501, 0.58, 0.651, 0.5795, 0.6526, 0.5785, 0.6514, 0.5795, 0.6526, 0.5784, 0.6528, 0.5785, 0.6514, 0.5795, 0.6526, 0.5793, 0.654, 0.5784, 0.6528, 0.5795, 0.6526, 0.5808, 0.6536, 0.5793, 0.654, 0.6101, 0.6512, 0.6091, 0.6519, 0.6086, 0.6506, 0.6101, 0.6512, 0.6101, 0.6528, 0.6091, 0.6519, 0.5808, 0.6536, 0.5821, 0.6526, 0.582, 0.654, 0.6093, 0.6413, 0.6105, 0.6415, 0.6102, 0.6426, 0.5807, 0.6497, 0.58, 0.651, 0.5793, 0.6501, 0.5807, 0.6497, 0.5817, 0.651, 0.58, 0.651, 0.5817, 0.651, 0.5809, 0.6522, 0.58, 0.651, 0.6093, 0.6413, 0.6103, 0.64, 0.6105, 0.6415, 0.6093, 0.6413, 0.6091, 0.6397, 0.6103, 0.64, 0.6091, 0.6397, 0.6104, 0.6387, 0.6103, 0.64, 0.8426, 0.6304, 0.8443, 0.6269, 0.8461, 0.6323, 0.845, 0.624, 0.8443, 0.6269, 0.8415, 0.6219, 0.8426, 0.6304, 0.8461, 0.6323, 0.8428, 0.6349, 0.8426, 0.6304, 0.8428, 0.6349, 0.839, 0.6315, 0.8426, 0.6304, 0.839, 0.6315, 0.84, 0.626, 0.9176, 0.6448, 0.9141, 0.6456, 0.916, 0.6415, 0.8903, 0.6056, 0.893, 0.6116, 0.8878, 0.6089, 0.9186, 0.5924, 0.9154, 0.5908, 0.9185, 0.5878, 0.8874, 0.5898, 0.8894, 0.5855, 0.8917, 0.5902, 0.8831, 0.599, 0.8842, 0.5949, 0.8854, 0.6026, 0.8942, 0.6162, 0.8918, 0.6196, 0.8903, 0.6156, 0.8903, 0.6056, 0.8878, 0.6089, 0.8861, 0.603, 0.9186, 0.5924, 0.9185, 0.5878, 0.9222, 0.5904, 0.8874, 0.5898, 0.8917, 0.5902, 0.8879, 0.5979, 0.9105, 0.6451, 0.9089, 0.6411, 0.9121, 0.6416, 0.8863, 0.6141, 0.8869, 0.6183, 0.8831, 0.615, 0.9133, 0.5854, 0.9154, 0.5891, 0.9121, 0.5918, 0.9062, 0.5909, 0.9097, 0.5872, 0.9079, 0.595, 0.8909, 0.6026, 0.8938, 0.5986, 0.8963, 0.6016, 0.9144, 0.6374, 0.9112, 0.6359, 0.9148, 0.6331, 0.9107, 0.6011, 0.9072, 0.601, 0.9104, 0.5972, 0.9148, 0.6331, 0.9112, 0.6359, 0.9115, 0.6317, 0.9112, 0.6359, 0.9088, 0.636, 0.9115, 0.6317, 0.9072, 0.601, 0.9079, 0.595, 0.9104, 0.5972, 0.8963, 0.6016, 0.8938, 0.5986, 0.8983, 0.5959, 0.8938, 0.5986, 0.8959, 0.5911, 0.8983, 0.5959, 0.9079, 0.595, 0.9121, 0.5918, 0.9104, 0.5972, 0.9079, 0.595, 0.9097, 0.5872, 0.9121, 0.5918, 0.9097, 0.5872, 0.9133, 0.5854, 0.9121, 0.5918, 0.9121, 0.5918, 0.9137, 0.5963, 0.9104, 0.5972, 0.9121, 0.5918, 0.9154, 0.5891, 0.9137, 0.5963, 0.8837, 0.608, 0.8863, 0.6141, 0.8831, 0.615, 0.9137, 0.5963, 0.9107, 0.6011, 0.9104, 0.5972, 0.8831, 0.615, 0.8869, 0.6183, 0.8837, 0.6196, 0.9176, 0.637, 0.9144, 0.6374, 0.9148, 0.6331, 0.9121, 0.6416, 0.9112, 0.6359, 0.9144, 0.6374, 0.9121, 0.6416, 0.9089, 0.6411, 0.9112, 0.6359, 0.9089, 0.6411, 0.9088, 0.636, 0.9112, 0.6359, 0.8879, 0.5979, 0.8938, 0.5986, 0.8909, 0.6026, 0.8879, 0.5979, 0.8917, 0.5902, 0.8938, 0.5986, 0.8917, 0.5902, 0.8959, 0.5911, 0.8938, 0.5986, 0.8943, 0.5852, 0.8983, 0.5878, 0.8959, 0.5911, 0.9222, 0.5904, 0.9185, 0.5878, 0.9222, 0.5856, 0.9185, 0.5878, 0.9187, 0.5842, 0.9222, 0.5856, 0.9154, 0.5842, 0.9154, 0.5891, 0.9133, 0.5854, 0.8861, 0.603, 0.8878, 0.6089, 0.8837, 0.608, 0.8878, 0.6089, 0.8863, 0.6141, 0.8837, 0.608, 0.8903, 0.6156, 0.8869, 0.6183, 0.8863, 0.6141, 0.8903, 0.6156, 0.8918, 0.6196, 0.8869, 0.6183, 0.916, 0.6415, 0.9144, 0.6374, 0.9176, 0.637, 0.8854, 0.6026, 0.8879, 0.5979, 0.8909, 0.6026, 0.8854, 0.6026, 0.8842, 0.5949, 0.8879, 0.5979, 0.8842, 0.5949, 0.8874, 0.5898, 0.8879, 0.5979, 0.8917, 0.5902, 0.8943, 0.5852, 0.8959, 0.5911, 0.8917, 0.5902, 0.8894, 0.5855, 0.8943, 0.5852, 0.9215, 0.595, 0.9186, 0.5924, 0.9222, 0.5904, 0.9185, 0.5878, 0.9155, 0.5861, 0.9187, 0.5842, 0.9185, 0.5878, 0.9154, 0.5908, 0.9155, 0.5861, 0.8906, 0.6026, 0.8903, 0.6056, 0.8861, 0.603, 0.8878, 0.6089, 0.8903, 0.6156, 0.8863, 0.6141, 0.8878, 0.6089, 0.893, 0.6116, 0.8903, 0.6156, 0.893, 0.6116, 0.8942, 0.6162, 0.8903, 0.6156, 0.916, 0.6415, 0.9121, 0.6416, 0.9144, 0.6374, 0.916, 0.6415, 0.9141, 0.6456, 0.9121, 0.6416, 0.9141, 0.6456, 0.9105, 0.6451, 0.9121, 0.6416, 0.84, 0.626, 0.8362, 0.6253, 0.838, 0.6207, 0.84, 0.626, 0.839, 0.6315, 0.8362, 0.6253, 0.839, 0.6315, 0.8361, 0.6314, 0.8362, 0.6253, 0.8853, 0.5882, 0.8894, 0.5855, 0.8874, 0.5898, 0.839, 0.6315, 0.8428, 0.6349, 0.8389, 0.6357, 0.9173, 0.5954, 0.9186, 0.5924, 0.9215, 0.595, 0.9173, 0.5954, 0.9154, 0.5908, 0.9186, 0.5924, 0.8428, 0.6349, 0.8461, 0.6323, 0.8461, 0.638, 0.8947, 0.6076, 0.8903, 0.6056, 0.8906, 0.6026, 0.8415, 0.6219, 0.84, 0.626, 0.838, 0.6207, 0.8415, 0.6219, 0.8443, 0.6269, 0.84, 0.626, 0.8443, 0.6269, 0.8426, 0.6304, 0.84, 0.626, 0.8947, 0.6076, 0.893, 0.6116, 0.8903, 0.6056, 0.8947, 0.6076, 0.8966, 0.6128, 0.893, 0.6116, 0.8966, 0.6128, 0.8942, 0.6162, 0.893, 0.6116, 0.6467, 0.5919, 0.6479, 0.589, 0.649, 0.5926, 0.6375, 0.6249, 0.6366, 0.6273, 0.6355, 0.624, 0.6355, 0.63, 0.6376, 0.631, 0.6354, 0.6331, 0.6355, 0.63, 0.6354, 0.6331, 0.6328, 0.6309, 0.6355, 0.63, 0.6328, 0.6309, 0.6338, 0.6268, 0.6486, 0.5864, 0.6466, 0.5858, 0.6485, 0.5839, 0.6518, 0.593, 0.6507, 0.5885, 0.6537, 0.589, 0.651, 0.6381, 0.6536, 0.6376, 0.6527, 0.6412, 0.6561, 0.5812, 0.6549, 0.5839, 0.653, 0.5817, 0.6328, 0.6229, 0.6311, 0.6264, 0.6312, 0.6211, 0.6486, 0.5864, 0.6485, 0.5839, 0.651, 0.5851, 0.6518, 0.593, 0.6537, 0.589, 0.6545, 0.5961, 0.651, 0.6381, 0.6527, 0.6412, 0.6495, 0.6407, 0.6561, 0.5812, 0.653, 0.5817, 0.6555, 0.5764, 0.6328, 0.6229, 0.6312, 0.6211, 0.634, 0.6206, 0.6718, 0.5781, 0.6724, 0.5759, 0.6755, 0.5793, 0.6662, 0.5859, 0.6642, 0.5798, 0.6672, 0.5821, 0.6497, 0.5817, 0.647, 0.5835, 0.6469, 0.5798, 0.6544, 0.5718, 0.6514, 0.5778, 0.6499, 0.5729, 0.6735, 0.5736, 0.6763, 0.5729, 0.6763, 0.5764, 0.6673, 0.5715, 0.6701, 0.5741, 0.668, 0.5767, 0.6673, 0.5715, 0.6694, 0.5697, 0.6701, 0.5741, 0.6555, 0.5697, 0.6544, 0.5718, 0.6499, 0.5729, 0.6499, 0.5729, 0.6469, 0.5798, 0.6466, 0.5748, 0.6499, 0.5729, 0.6514, 0.5778, 0.6469, 0.5798, 0.6514, 0.5778, 0.6497, 0.5817, 0.6469, 0.5798, 0.6701, 0.5816, 0.6672, 0.5821, 0.668, 0.5767, 0.6701, 0.5816, 0.6686, 0.5851, 0.6672, 0.5821, 0.6686, 0.5851, 0.6662, 0.5859, 0.6672, 0.5821, 0.6672, 0.5821, 0.6651, 0.5742, 0.668, 0.5767, 0.6672, 0.5821, 0.6642, 0.5798, 0.6651, 0.5742, 0.6567, 0.5916, 0.654, 0.5854, 0.6573, 0.5861, 0.6651, 0.5742, 0.6673, 0.5715, 0.668, 0.5767, 0.6755, 0.5793, 0.6724, 0.5759, 0.6763, 0.5764, 0.6724, 0.5759, 0.6735, 0.5736, 0.6763, 0.5764, 0.6725, 0.5707, 0.6763, 0.5729, 0.6735, 0.5736, 0.6725, 0.5707, 0.6751, 0.5697, 0.6763, 0.5729, 0.6584, 0.5713, 0.6544, 0.5718, 0.6555, 0.5697, 0.6555, 0.5764, 0.6514, 0.5778, 0.6544, 0.5718, 0.6555, 0.5764, 0.653, 0.5817, 0.6514, 0.5778, 0.653, 0.5817, 0.6497, 0.5817, 0.6514, 0.5778, 0.6495, 0.6407, 0.6512, 0.6445, 0.6483, 0.6433, 0.6495, 0.6407, 0.6527, 0.6412, 0.6512, 0.6445, 0.6527, 0.6412, 0.6536, 0.6443, 0.6512, 0.6445, 0.6545, 0.5961, 0.6567, 0.5916, 0.6573, 0.5979, 0.6545, 0.5961, 0.6537, 0.589, 0.6567, 0.5916, 0.6537, 0.589, 0.654, 0.5854, 0.6567, 0.5916, 0.6701, 0.5756, 0.6724, 0.5759, 0.6718, 0.5781, 0.6701, 0.5756, 0.6702, 0.5726, 0.6724, 0.5759, 0.6702, 0.5726, 0.6735, 0.5736, 0.6724, 0.5759, 0.6584, 0.5713, 0.6555, 0.5764, 0.6544, 0.5718, 0.6584, 0.5713, 0.6584, 0.5771, 0.6555, 0.5764, 0.6584, 0.5771, 0.6561, 0.5812, 0.6555, 0.5764, 0.6466, 0.6404, 0.6495, 0.6407, 0.6483, 0.6433, 0.6466, 0.6404, 0.6482, 0.6374, 0.6495, 0.6407, 0.6482, 0.6374, 0.651, 0.6381, 0.6495, 0.6407, 0.6542, 0.5986, 0.6545, 0.5961, 0.6573, 0.5979, 0.6542, 0.5986, 0.6507, 0.5964, 0.6545, 0.5961, 0.6507, 0.5964, 0.6518, 0.593, 0.6545, 0.5961, 0.6537, 0.589, 0.651, 0.5851, 0.654, 0.5854, 0.6537, 0.589, 0.6507, 0.5885, 0.651, 0.5851, 0.6507, 0.5885, 0.6486, 0.5864, 0.651, 0.5851, 0.6702, 0.5726, 0.6725, 0.5707, 0.6735, 0.5736, 0.6368, 0.6223, 0.6355, 0.624, 0.634, 0.6206, 0.6355, 0.624, 0.6328, 0.6229, 0.634, 0.6206, 0.6338, 0.6268, 0.6311, 0.6264, 0.6328, 0.6229, 0.6338, 0.6268, 0.6328, 0.6309, 0.6311, 0.6264, 0.6328, 0.6309, 0.6305, 0.6312, 0.6311, 0.6264, 0.6328, 0.6309, 0.6324, 0.634, 0.6305, 0.6312, 0.6328, 0.6309, 0.6354, 0.6331, 0.6324, 0.634, 0.6354, 0.6331, 0.6349, 0.6359, 0.6324, 0.634, 0.6354, 0.6331, 0.6376, 0.6351, 0.6349, 0.6359, 0.6354, 0.6331, 0.6376, 0.631, 0.6376, 0.6351, 0.649, 0.5926, 0.6518, 0.593, 0.6507, 0.5964, 0.6355, 0.624, 0.6338, 0.6268, 0.6328, 0.6229, 0.6355, 0.624, 0.6366, 0.6273, 0.6338, 0.6268, 0.6366, 0.6273, 0.6355, 0.63, 0.6338, 0.6268, 0.649, 0.5926, 0.6507, 0.5885, 0.6518, 0.593, 0.649, 0.5926, 0.6479, 0.589, 0.6507, 0.5885, 0.6479, 0.589, 0.6486, 0.5864, 0.6507, 0.5885, 4.078, 0.3705, 4.077, 0.372, 4.076, 0.3704, 4.081, 0.3629, 4.081, 0.3617, 4.082, 0.3619, 4.078, 0.3705, 4.076, 0.3704, 4.078, 0.3687, 4.078, 0.3705, 4.078, 0.3687, 4.079, 0.3697, 4.078, 0.3705, 4.079, 0.3697, 4.079, 0.3715, 4.081, 0.3629, 4.082, 0.3619, 4.082, 0.3636, 4.069, 0.3691, 4.069, 0.3709, 4.067, 0.37, 4.093, 0.3609, 4.094, 0.3605, 4.094, 0.3625, 4.072, 0.3684, 4.072, 0.3664, 4.073, 0.3667, 4.072, 0.3712, 4.072, 0.37, 4.074, 0.3708, 4.081, 0.3629, 4.082, 0.3636, 4.081, 0.3644, 4.069, 0.3691, 4.067, 0.37, 4.068, 0.3667, 4.093, 0.3609, 4.094, 0.3625, 4.092, 0.3624, 4.072, 0.3684, 4.073, 0.3667, 4.073, 0.3692, 4.083, 0.3614, 4.085, 0.3622, 4.084, 0.3627, 4.067, 0.3899, 4.066, 0.3911, 4.066, 0.3896, 4.066, 0.385, 4.067, 0.3876, 4.065, 0.3865, 4.063, 0.3854, 4.065, 0.385, 4.064, 0.3866, 4.075, 0.3699, 4.075, 0.3679, 4.076, 0.3692, 4.083, 0.3643, 4.085, 0.3639, 4.084, 0.3654, 4.065, 0.3906, 4.063, 0.3893, 4.065, 0.3888, 4.065, 0.3906, 4.063, 0.3908, 4.063, 0.3893, 4.075, 0.371, 4.075, 0.3699, 4.076, 0.3692, 4.063, 0.3893, 4.064, 0.3866, 4.065, 0.3888, 4.076, 0.3692, 4.075, 0.3679, 4.076, 0.3664, 4.075, 0.3679, 4.075, 0.3655, 4.076, 0.3664, 4.064, 0.3866, 4.065, 0.3865, 4.065, 0.3888, 4.064, 0.3866, 4.065, 0.385, 4.065, 0.3865, 4.065, 0.385, 4.066, 0.385, 4.065, 0.3865, 4.065, 0.3865, 4.066, 0.3896, 4.065, 0.3888, 4.065, 0.3865, 4.067, 0.3876, 4.066, 0.3896, 4.067, 0.3876, 4.067, 0.3899, 4.066, 0.3896, 4.066, 0.3896, 4.065, 0.3906, 4.065, 0.3888, 4.066, 0.3896, 4.066, 0.3911, 4.065, 0.3906, 4.082, 0.3653, 4.083, 0.3643, 4.084, 0.3654, 4.084, 0.3627, 4.085, 0.3639, 4.083, 0.3643, 4.084, 0.3627, 4.085, 0.3622, 4.085, 0.3639, 4.074, 0.3708, 4.075, 0.3699, 4.075, 0.371, 4.073, 0.3692, 4.075, 0.3679, 4.075, 0.3699, 4.073, 0.3692, 4.073, 0.3667, 4.075, 0.3679, 4.073, 0.3667, 4.075, 0.3655, 4.075, 0.3679, 4.092, 0.3624, 4.093, 0.364, 4.091, 0.3635, 4.092, 0.3624, 4.094, 0.3625, 4.093, 0.364, 4.094, 0.3625, 4.094, 0.3636, 4.093, 0.364, 4.068, 0.3667, 4.066, 0.3684, 4.066, 0.3657, 4.068, 0.3667, 4.067, 0.37, 4.066, 0.3684, 4.067, 0.37, 4.066, 0.3708, 4.066, 0.3684, 4.067, 0.3718, 4.066, 0.372, 4.066, 0.3708, 4.081, 0.3644, 4.082, 0.3636, 4.082, 0.3653, 4.082, 0.3636, 4.083, 0.3643, 4.082, 0.3653, 4.074, 0.3708, 4.073, 0.3692, 4.075, 0.3699, 4.074, 0.3708, 4.072, 0.37, 4.073, 0.3692, 4.072, 0.37, 4.072, 0.3684, 4.073, 0.3692, 4.073, 0.3667, 4.074, 0.3647, 4.075, 0.3655, 4.073, 0.3667, 4.072, 0.3664, 4.074, 0.3647, 4.092, 0.3605, 4.093, 0.3609, 4.092, 0.3624, 4.068, 0.365, 4.068, 0.3667, 4.066, 0.3657, 4.068, 0.365, 4.069, 0.3668, 4.068, 0.3667, 4.069, 0.3668, 4.069, 0.3691, 4.068, 0.3667, 4.067, 0.37, 4.067, 0.3718, 4.066, 0.3708, 4.067, 0.37, 4.069, 0.3709, 4.067, 0.3718, 4.069, 0.3709, 4.069, 0.3722, 4.067, 0.3718, 4.082, 0.3636, 4.084, 0.3627, 4.083, 0.3643, 4.082, 0.3636, 4.082, 0.3619, 4.084, 0.3627, 4.082, 0.3619, 4.083, 0.3614, 4.084, 0.3627, 4.079, 0.3715, 4.081, 0.3707, 4.08, 0.3722, 4.079, 0.3715, 4.079, 0.3697, 4.081, 0.3707, 4.079, 0.3697, 4.08, 0.3691, 4.081, 0.3707, 4.079, 0.3697, 4.079, 0.3675, 4.08, 0.3691, 4.079, 0.3697, 4.078, 0.3687, 4.079, 0.3675, 4.078, 0.3687, 4.077, 0.3662, 4.079, 0.3675, 4.078, 0.3687, 4.076, 0.3677, 4.077, 0.3662, 4.078, 0.3687, 4.076, 0.3704, 4.076, 0.3677, 4.07, 0.3697, 4.069, 0.3691, 4.069, 0.3668, 4.079, 0.3729, 4.079, 0.3715, 4.08, 0.3722, 4.079, 0.3729, 4.077, 0.372, 4.079, 0.3715, 4.077, 0.372, 4.078, 0.3705, 4.079, 0.3715, 4.07, 0.3697, 4.069, 0.3709, 4.069, 0.3691, 4.076, 0.3704, 4.077, 0.372, 4.076, 0.3719, 4.07, 0.3715, 4.069, 0.3722, 4.069, 0.3709])
me_cube_002.materials.append(mat_floor)
me_cube_002.use_remesh_preserve_volume = False
me_cube_002.use_remesh_preserve_attributes = False
me_cube_002.use_mirror_vertex_groups = False
me_cube_002.update()
me_cube_003 = bpy.data.meshes.new('Cube.003')
me_cube_003.from_pydata([(-0.1814, 0.0, 0.6978), (-0.1814, 0.0, 1.132), (0.1814, 0.0, 0.6978), (0.1814, 0.0, 1.132), (-0.1814, -0.1153, 0.6978), (-0.1814, -0.1153, 1.132), (0.1814, -0.1153, 0.6978), (0.1814, -0.1153, 1.132), (-0.1851, -0.1153, 0.6934), (-0.1169, -0.1693, 0.9575), (-0.1169, -0.1693, 1.074), (0.1851, -0.1153, 1.136), (0.1169, -0.1693, 1.074), (0.1169, -0.1693, 0.9575), (-0.1851, -0.1153, 1.136), (0.1851, -0.1153, 0.6934), (-0.1851, -0.1693, 0.6934), (-0.1851, -0.1693, 1.136), (0.1851, -0.1693, 1.136), (0.1851, -0.1693, 0.6934), (-0.1169, -0.1082, 0.9575), (-0.1169, -0.1082, 1.074), (0.1169, -0.1082, 1.074), (0.1169, -0.1082, 0.9575), (-0.06467, -0.1519, 0.9071), (-0.01909, -0.1519, 1.037), (-0.06467, -0.08982, 0.9071), (-0.01909, -0.08982, 1.037), (-0.006133, -0.1519, 0.8866), (0.03945, -0.1519, 1.017), (-0.006133, -0.08982, 0.8866), (0.03945, -0.08982, 1.017)], [], [(4, 5, 1, 0), (0, 1, 3, 2), (4, 6, 15, 8), (5, 4, 8, 14), (7, 5, 14, 11), (3, 1, 5, 7), (0, 2, 6, 4), (2, 3, 7, 6), (6, 7, 11, 15), (15, 11, 18, 19), (13, 12, 22, 23), (8, 15, 19, 16), (11, 14, 17, 18), (16, 17, 14, 8), (9, 10, 17, 16), (12, 13, 19, 18), (13, 9, 16, 19), (10, 12, 18, 17), (23, 22, 21, 20), (9, 13, 23, 20), (10, 9, 20, 21), (12, 10, 21, 22), (24, 25, 27, 26), (26, 27, 31, 30), (30, 31, 29, 28), (28, 29, 25, 24), (26, 30, 28, 24), (31, 27, 25, 29)])
_uv = me_cube_003.uv_layers.new(name='UVMap')
_uv.uv.foreach_set('vector', [0.1555, 0.1059, 0.1555, 0.06874, 0.1656, 0.06874, 0.1656, 0.1059, 0.09096, 0.1441, 0.09096, 0.1068, 0.1226, 0.1068, 0.1226, 0.1441, 0.1229, 0.06912, 0.09128, 0.06912, 0.09096, 0.06874, 0.1232, 0.06874, 0.1229, 0.1064, 0.1229, 0.06912, 0.1232, 0.06874, 0.1232, 0.1068, 0.09128, 0.1064, 0.1229, 0.1064, 0.1232, 0.1068, 0.09096, 0.1068, 0.1226, 0.1378, 0.1226, 0.1068, 0.1327, 0.1068, 0.1327, 0.1378, 0.1427, 0.1068, 0.1427, 0.1378, 0.1327, 0.1378, 0.1327, 0.1068, 0.1555, 0.143, 0.1555, 0.1059, 0.1656, 0.1059, 0.1656, 0.143, 0.09128, 0.06912, 0.09128, 0.1064, 0.09096, 0.1068, 0.09096, 0.06874, 0.1703, 0.1066, 0.1703, 0.1445, 0.1656, 0.1445, 0.1656, 0.1066, 0.1555, 0.153, 0.1555, 0.143, 0.1609, 0.143, 0.1609, 0.153, 0.1703, 0.1321, 0.1703, 0.1004, 0.175, 0.1004, 0.175, 0.1321, 0.175, 0.06874, 0.175, 0.1004, 0.1703, 0.1004, 0.1703, 0.06874, 0.1656, 0.1066, 0.1656, 0.06874, 0.1703, 0.06874, 0.1703, 0.1066, 0.1496, 0.0841, 0.1496, 0.07412, 0.1555, 0.06874, 0.1555, 0.1068, 0.1292, 0.07412, 0.1292, 0.0841, 0.1232, 0.1068, 0.1232, 0.06874, 0.1292, 0.0841, 0.1496, 0.0841, 0.1555, 0.1068, 0.1232, 0.1068, 0.1496, 0.07412, 0.1292, 0.07412, 0.1232, 0.06874, 0.1555, 0.06874, 0.3491, 0.3565, 0.339, 0.3565, 0.339, 0.3364, 0.3491, 0.3364, 0.148, 0.1268, 0.148, 0.1469, 0.1427, 0.1469, 0.1427, 0.1268, 0.1756, 0.1435, 0.1756, 0.1535, 0.1703, 0.1535, 0.1703, 0.1435, 0.1534, 0.1268, 0.1534, 0.1469, 0.148, 0.1469, 0.148, 0.1268, 0.1334, 0.8308, 0.1334, 0.8193, 0.1388, 0.8193, 0.1388, 0.8308, 0.1226, 0.8311, 0.1226, 0.8193, 0.128, 0.8193, 0.128, 0.8311, 0.1703, 0.825, 0.1703, 0.8136, 0.1757, 0.8136, 0.1757, 0.825, 0.128, 0.8311, 0.128, 0.8193, 0.1334, 0.8193, 0.1334, 0.8311, 0.0962, 0.8255, 0.1014, 0.8255, 0.1014, 0.8309, 0.0962, 0.8309, 0.0962, 0.8309, 0.09096, 0.8309, 0.09096, 0.8255, 0.0962, 0.8255])
me_cube_003.materials.append(mat_floor)
me_cube_003.use_remesh_preserve_volume = False
me_cube_003.use_remesh_preserve_attributes = False
me_cube_003.use_mirror_vertex_groups = False
me_cube_003.update()
me_cube_004 = bpy.data.meshes.new('Cube.004')
me_cube_004.from_pydata([(-0.4932, -0.05375, 0.0), (-0.4932, -0.05375, 1.386), (-0.5354, 0.0, 0.0), (-0.5354, 0.0, 1.428), (0.4932, -0.05375, 0.0), (0.4932, -0.05375, 1.386), (0.5354, 0.0, 0.0), (0.5354, 0.0, 1.428), (-0.5354, -0.05375, 0.0), (-0.5354, -0.05375, 1.428), (0.5354, -0.05375, 1.428), (0.5354, -0.05375, 0.0), (-0.3432, -0.02212, 0.15), (-0.3432, -0.02212, 1.236), (0.3432, -0.02212, 1.236), (0.3432, -0.02212, 0.15), (0.0, 0.0, 0.0), (0.0, 0.0, 1.428), (0.0, -0.05375, 0.0), (0.0, -0.05375, 1.428), (0.0, -0.05375, 0.0), (0.0, -0.05375, 1.386), (0.15, -0.02212, 0.15), (0.15, -0.02212, 1.236), (-0.5354, -0.05375, 0.714), (-0.5354, 0.0, 0.714), (0.5354, 0.0, 0.714), (0.5354, -0.05375, 0.714), (-0.4932, -0.05375, 0.6929), (0.4932, -0.05375, 0.6929), (-0.3432, -0.02212, 0.5429), (0.3432, -0.02212, 0.8429), (0.15, -0.02212, 0.8429), (0.0, 0.0, 0.714), (0.4932, -0.01016, 1.386), (-0.15, -0.02212, 1.236), (0.3432, -0.02212, 0.5429), (0.15, -0.02212, 0.5429), (0.4932, -0.01016, 0.6929), (0.4932, -0.01016, 0.0), (-0.15, -0.02212, 0.15), (-0.15, -0.02212, 0.5429), (-0.4932, -0.01016, 0.0), (0.0, -0.01016, 0.0), (-0.15, -0.02212, 0.8429), (-0.3432, -0.02212, 0.8429), (-0.4932, -0.01016, 0.6929), (-0.4932, -0.01016, 1.386), (0.0, -0.01016, 1.386), (0.0, -0.01016, 0.6929), (-0.5354, -0.05375, 1.071), (-0.4932, -0.05375, 1.039), (-0.4932, -0.01016, 1.039), (-0.5354, 0.0, 1.071), (0.5354, 0.0, 1.071), (0.5354, -0.05375, 1.071), (0.4932, -0.05375, 1.039), (0.4932, -0.01016, 1.039), (0.0, -0.01016, 1.039), (0.0, 0.0, 1.071), (0.3432, -0.02212, 1.089), (0.15, -0.02212, 1.089), (-0.3432, -0.02212, 1.089), (-0.15, -0.02212, 1.089), (-0.5354, 0.0, 0.357), (0.5354, 0.0, 0.357), (0.5354, -0.05375, 0.357), (0.4932, -0.05375, 0.3464), (0.4932, -0.01016, 0.3464), (0.0, -0.01016, 0.3464), (0.0, 0.0, 0.357), (-0.5354, -0.05375, 0.357), (-0.4932, -0.05375, 0.3464), (-0.4932, -0.01016, 0.3464), (0.3432, -0.02212, 0.3964), (0.15, -0.02212, 0.3964), (-0.15, -0.02212, 0.3964), (-0.3432, -0.02212, 0.3964), (-0.3432, -0.02212, 0.9893), (-0.3932, -0.04333, 1.286), (-0.1, -0.04333, 1.286), (-0.15, -0.02212, 0.9893), (-0.1, -0.04333, 1.039), (-0.1, -0.04333, 0.7929), (-0.3932, -0.04333, 0.7929), (-0.3932, -0.04333, 1.039), (0.3932, -0.04333, 1.286), (0.1, -0.04333, 1.286), (0.3432, -0.02212, 0.9893), (0.15, -0.02212, 0.9893), (0.3932, -0.04333, 1.039), (0.3932, -0.04333, 0.7929), (0.1, -0.04333, 1.039), (0.1, -0.04333, 0.7929), (-0.3432, -0.02212, 0.2964), (-0.3932, -0.04333, 0.5929), (-0.1, -0.04333, 0.5929), (-0.15, -0.02212, 0.2964), (-0.3932, -0.04333, 0.1), (-0.1, -0.04333, 0.1), (-0.1, -0.04333, 0.3464), (-0.3932, -0.04333, 0.3464), (0.3932, -0.04333, 0.5929), (0.1, -0.04333, 0.5929), (0.3432, -0.02212, 0.2964), (0.15, -0.02212, 0.2964), (0.3932, -0.04333, 0.3464), (0.3932, -0.04333, 0.1), (0.1, -0.04333, 0.1), (0.1, -0.04333, 0.3464), (0.4589, -0.09269, 0.6999), (0.4721, -0.1059, 0.7131), (0.4682, -0.102, 0.7038), (0.438, -0.1059, 0.7131), (0.438, -0.09269, 0.6999), (0.438, -0.102, 0.7038), (0.438, -0.09269, 0.734), (0.438, -0.1059, 0.7208), (0.438, -0.102, 0.7301), (0.4589, -0.09269, 0.734), (0.4721, -0.1059, 0.7208), (0.4682, -0.102, 0.7301), (0.4589, -0.02499, 0.734), (0.4721, -0.02499, 0.7208), (0.4682, -0.02499, 0.7301), (0.4721, -0.02499, 0.7131), (0.4589, -0.02499, 0.6999), (0.4682, -0.02499, 0.7038), (0.4721, -0.07178, 0.7208), (0.4589, -0.07178, 0.734), (0.4682, -0.07178, 0.7301), (0.4589, -0.07178, 0.6999), (0.4721, -0.07178, 0.7131), (0.4682, -0.07178, 0.7038), (0.438, -0.02499, 0.7208), (0.4511, -0.02499, 0.734), (0.4418, -0.02499, 0.7301), (0.4511, -0.02499, 0.6999), (0.438, -0.02499, 0.7131), (0.4418, -0.02499, 0.7038), (0.438, -0.07178, 0.7208), (0.4511, -0.08495, 0.734), (0.4418, -0.07564, 0.7301), (0.4511, -0.08495, 0.6999), (0.438, -0.07178, 0.7131), (0.4418, -0.07564, 0.7038), (0.311, -0.09269, 0.6999), (0.311, -0.1059, 0.7131), (0.2978, -0.09269, 0.7131), (0.311, -0.102, 0.7038), (0.3034, -0.1003, 0.7055), (0.3017, -0.102, 0.7131), (0.3017, -0.09269, 0.7038), (0.311, -0.08495, 0.6999), (0.2978, -0.08495, 0.7131), (0.311, -0.07178, 0.7131), (0.3017, -0.08495, 0.7038), (0.3034, -0.07735, 0.7055), (0.3017, -0.07564, 0.7131), (0.311, -0.07564, 0.7038), (0.311, -0.08495, 0.734), (0.311, -0.07178, 0.7208), (0.2978, -0.08495, 0.7208), (0.311, -0.07564, 0.7301), (0.3034, -0.07735, 0.7284), (0.3017, -0.07564, 0.7208), (0.3017, -0.08495, 0.7301), (0.311, -0.09269, 0.734), (0.2978, -0.09269, 0.7208), (0.311, -0.1059, 0.7208), (0.3017, -0.09269, 0.7301), (0.3034, -0.1003, 0.7284), (0.3017, -0.102, 0.7208), (0.311, -0.102, 0.7301)], [], [(50, 9, 3, 53), (59, 17, 7, 54), (54, 7, 10, 55), (56, 5, 34, 57), (16, 6, 11, 18), (17, 3, 9, 19), (51, 1, 9, 50), (67, 4, 11, 66), (20, 0, 8, 18), (21, 5, 10, 19), (63, 35, 13, 62), (72, 0, 42, 73), (21, 1, 47, 48), (5, 21, 48, 34), (60, 14, 23, 61), (1, 21, 19, 9), (4, 20, 18, 11), (7, 17, 19, 10), (2, 16, 18, 8), (53, 3, 17, 59), (64, 25, 33, 70), (74, 36, 37, 75), (51, 28, 46, 52), (76, 41, 30, 77), (56, 29, 27, 55), (72, 28, 24, 71), (67, 29, 38, 68), (65, 26, 27, 66), (70, 33, 26, 65), (71, 24, 25, 64), (87, 86, 34, 48), (90, 91, 38, 57), (92, 87, 48, 58), (91, 93, 49, 38), (106, 107, 39, 68), (107, 108, 43, 39), (109, 103, 49, 69), (103, 102, 38, 49), (99, 98, 42, 43), (100, 99, 43, 69), (101, 95, 46, 73), (95, 96, 49, 46), (85, 79, 47, 52), (79, 80, 48, 47), (82, 83, 49, 58), (83, 84, 46, 49), (116, 141, 160, 167), (143, 114, 146, 153), (125, 123, 128, 132), (143, 131, 110, 114), (137, 126, 131, 143), (144, 140, 134, 138), (111, 120, 117, 113), (137, 139, 138, 134, 136, 135, 122, 124, 123, 125, 127, 126), (122, 135, 141, 129), (140, 144, 155, 161), (80, 82, 58, 48), (84, 85, 52, 46), (93, 92, 58, 49), (86, 90, 57, 34), (5, 56, 55, 10), (1, 51, 52, 47), (25, 53, 59, 33), (31, 88, 89, 32), (44, 81, 78, 45), (28, 51, 50, 24), (29, 56, 57, 38), (26, 54, 55, 27), (33, 59, 54, 26), (24, 50, 53, 25), (98, 101, 73, 42), (96, 100, 69, 49), (108, 109, 69, 43), (102, 106, 68, 38), (8, 71, 64, 2), (16, 70, 65, 6), (6, 65, 66, 11), (4, 67, 68, 39), (0, 72, 71, 8), (40, 97, 94, 12), (15, 104, 105, 22), (2, 64, 70, 16), (28, 72, 73, 46), (29, 67, 66, 27), (62, 13, 79, 85), (13, 35, 80, 79), (35, 63, 82, 80), (63, 62, 85, 82), (81, 44, 83, 82), (44, 45, 84, 83), (45, 78, 85, 84), (78, 81, 82, 85), (23, 14, 86, 87), (14, 60, 90, 86), (61, 23, 87, 92), (60, 61, 92, 90), (88, 31, 91, 90), (32, 89, 92, 93), (31, 32, 93, 91), (89, 88, 90, 92), (77, 30, 95, 101), (30, 41, 96, 95), (41, 76, 100, 96), (76, 77, 101, 100), (40, 12, 98, 99), (97, 40, 99, 100), (12, 94, 101, 98), (94, 97, 100, 101), (37, 36, 102, 103), (36, 74, 106, 102), (75, 37, 103, 109), (74, 75, 109, 106), (104, 15, 107, 106), (15, 22, 108, 107), (22, 105, 109, 108), (105, 104, 106, 109), (113, 117, 169, 147), (162, 154, 148, 168), (129, 141, 116, 119), (146, 149, 150, 152), (147, 151, 150, 149), (148, 152, 150, 151), (153, 156, 157, 159), (154, 158, 157, 156), (155, 159, 157, 158), (160, 163, 164, 166), (161, 165, 164, 163), (162, 166, 164, 165), (167, 170, 171, 173), (168, 172, 171, 170), (169, 173, 171, 172), (110, 131, 133, 112), (112, 133, 132, 111), (129, 119, 121, 130), (130, 121, 120, 128), (114, 110, 112, 115), (115, 112, 111, 113), (119, 116, 118, 121), (121, 118, 117, 120), (122, 129, 130, 124), (124, 130, 128, 123), (131, 126, 127, 133), (133, 127, 125, 132), (141, 135, 136, 142), (142, 136, 134, 140), (137, 143, 145, 139), (139, 145, 144, 138), (148, 154, 156, 152), (152, 156, 153, 146), (162, 168, 170, 166), (166, 170, 167, 160), (147, 169, 172, 151), (151, 172, 168, 148), (154, 162, 165, 158), (158, 165, 161, 155), (116, 167, 173, 118), (118, 173, 169, 117), (146, 114, 115, 149), (149, 115, 113, 147), (155, 144, 145, 159), (159, 145, 143, 153), (160, 141, 142, 163), (163, 142, 140, 161), (132, 128, 120, 111)])
_uv = me_cube_004.uv_layers.new(name='UVMap')
_uv.uv.foreach_set('vector', [0.1901, 0.567, 0.1901, 0.5472, 0.1936, 0.5472, 0.1936, 0.567, 0.1518, 0.567, 0.1518, 0.5472, 0.1866, 0.5472, 0.1866, 0.567, 0.1901, 0.6064, 0.1901, 0.6262, 0.1866, 0.6262, 0.1866, 0.6064, 0.1964, 0.5664, 0.1964, 0.5472, 0.1993, 0.5472, 0.1993, 0.5664, 0.1993, 0.5768, 0.1993, 0.5472, 0.2028, 0.5472, 0.2028, 0.5768, 0.1993, 0.6359, 0.1993, 0.6064, 0.2028, 0.6064, 0.2028, 0.6359, 0.1142, 0.5687, 0.1142, 0.5496, 0.117, 0.5472, 0.117, 0.567, 0.04999, 0.607, 0.04999, 0.6262, 0.04725, 0.6262, 0.04725, 0.6064, 0.2028, 0.5768, 0.2028, 0.5496, 0.2028, 0.5472, 0.2028, 0.5768, 0.08212, 0.5496, 0.04999, 0.5496, 0.04725, 0.5472, 0.08212, 0.5472, 0.08913, 0.6425, 0.08913, 0.6345, 0.1017, 0.6345, 0.1017, 0.6425, 0.1936, 0.5664, 0.1936, 0.5472, 0.1964, 0.5472, 0.1964, 0.5664, 0.1964, 0.6511, 0.1964, 0.6783, 0.1936, 0.6783, 0.1936, 0.6511, 0.1964, 0.6238, 0.1964, 0.6511, 0.1936, 0.6511, 0.1936, 0.6238, 0.05701, 0.6425, 0.05701, 0.6345, 0.06959, 0.6345, 0.06959, 0.6425, 0.1142, 0.5496, 0.08212, 0.5496, 0.08212, 0.5472, 0.117, 0.5472, 0.2028, 0.604, 0.2028, 0.5768, 0.2028, 0.5768, 0.2028, 0.6063, 0.1993, 0.6655, 0.1993, 0.6359, 0.2028, 0.6359, 0.2028, 0.6655, 0.1993, 0.6064, 0.1993, 0.5768, 0.2028, 0.5768, 0.2028, 0.6064, 0.117, 0.567, 0.117, 0.5472, 0.1518, 0.5472, 0.1518, 0.567, 0.117, 0.6064, 0.117, 0.5867, 0.1518, 0.5867, 0.1518, 0.6064, 0.05701, 0.6808, 0.05701, 0.6728, 0.06959, 0.6728, 0.06959, 0.6808, 0.1936, 0.6047, 0.1936, 0.5855, 0.1964, 0.5855, 0.1964, 0.6047, 0.08913, 0.6808, 0.08913, 0.6728, 0.1017, 0.6728, 0.1017, 0.6808, 0.04999, 0.5687, 0.04999, 0.5879, 0.04725, 0.5867, 0.04725, 0.567, 0.1142, 0.607, 0.1142, 0.5879, 0.117, 0.5867, 0.117, 0.6064, 0.1964, 0.6047, 0.1964, 0.5855, 0.1993, 0.5855, 0.1993, 0.6047, 0.1901, 0.567, 0.1901, 0.5867, 0.1866, 0.5867, 0.1866, 0.567, 0.1518, 0.6064, 0.1518, 0.5867, 0.1866, 0.5867, 0.1866, 0.6064, 0.1901, 0.6064, 0.1901, 0.5867, 0.1936, 0.5867, 0.1936, 0.6064, 0.07283, 0.6317, 0.05373, 0.6317, 0.04725, 0.6262, 0.07937, 0.6262, 0.05373, 0.6453, 0.05373, 0.6589, 0.04725, 0.6645, 0.04725, 0.6453, 0.07283, 0.6453, 0.07283, 0.6317, 0.07937, 0.6262, 0.07937, 0.6453, 0.05373, 0.6589, 0.07283, 0.6589, 0.07937, 0.6645, 0.04725, 0.6645, 0.05373, 0.6836, 0.05373, 0.6972, 0.04725, 0.7028, 0.04725, 0.6836, 0.05373, 0.6972, 0.07283, 0.6972, 0.07937, 0.7028, 0.04725, 0.7028, 0.07283, 0.6836, 0.07283, 0.67, 0.07937, 0.6645, 0.07937, 0.6836, 0.07283, 0.67, 0.05373, 0.67, 0.04725, 0.6645, 0.07937, 0.6645, 0.08586, 0.6972, 0.105, 0.6972, 0.1115, 0.7028, 0.07937, 0.7028, 0.08586, 0.6836, 0.08586, 0.6972, 0.07937, 0.7028, 0.07937, 0.6836, 0.105, 0.6836, 0.105, 0.67, 0.1115, 0.6645, 0.1115, 0.6836, 0.105, 0.67, 0.08586, 0.67, 0.07937, 0.6645, 0.1115, 0.6645, 0.105, 0.6453, 0.105, 0.6317, 0.1115, 0.6262, 0.1115, 0.6453, 0.105, 0.6317, 0.08586, 0.6317, 0.07937, 0.6262, 0.1115, 0.6262, 0.08586, 0.6453, 0.08586, 0.6589, 0.07937, 0.6645, 0.07937, 0.6453, 0.08586, 0.6589, 0.105, 0.6589, 0.1115, 0.6645, 0.07937, 0.6645, 0.1013, 0.1738, 0.09936, 0.1766, 0.09936, 0.1465, 0.1013, 0.1465, 0.06898, 0.1766, 0.06702, 0.1738, 0.06702, 0.1465, 0.06898, 0.1465, 0.1214, 0.1618, 0.1194, 0.1618, 0.1194, 0.1518, 0.1214, 0.1518, 0.06898, 0.1766, 0.07232, 0.1783, 0.06702, 0.1783, 0.06702, 0.1738, 0.08417, 0.1766, 0.08417, 0.1783, 0.07232, 0.1783, 0.06898, 0.1766, 0.1281, 0.1545, 0.1261, 0.1545, 0.1261, 0.1445, 0.1281, 0.1445, 0.108, 0.1811, 0.1061, 0.1811, 0.1061, 0.1738, 0.108, 0.1738, 0.1338, 0.1518, 0.1314, 0.151, 0.1305, 0.149, 0.1305, 0.1473, 0.1314, 0.1453, 0.1338, 0.1445, 0.1357, 0.1445, 0.1381, 0.1453, 0.1391, 0.1473, 0.1391, 0.149, 0.1381, 0.151, 0.1357, 0.1518, 0.08417, 0.1782, 0.08417, 0.1766, 0.09936, 0.1766, 0.09603, 0.1783, 0.1128, 0.1452, 0.1147, 0.1452, 0.1147, 0.1725, 0.1128, 0.1725, 0.08586, 0.6317, 0.08586, 0.6453, 0.07937, 0.6453, 0.07937, 0.6262, 0.105, 0.6589, 0.105, 0.6453, 0.1115, 0.6453, 0.1115, 0.6645, 0.07283, 0.6589, 0.07283, 0.6453, 0.07937, 0.6453, 0.07937, 0.6645, 0.05373, 0.6317, 0.05373, 0.6453, 0.04725, 0.6453, 0.04725, 0.6262, 0.04999, 0.5496, 0.04999, 0.5687, 0.04725, 0.567, 0.04725, 0.5472, 0.1936, 0.6238, 0.1936, 0.6047, 0.1964, 0.6047, 0.1964, 0.6238, 0.117, 0.5867, 0.117, 0.567, 0.1518, 0.567, 0.1518, 0.5867, 0.05701, 0.6562, 0.05701, 0.6481, 0.06959, 0.6481, 0.06959, 0.6562, 0.08913, 0.6562, 0.08913, 0.6481, 0.1017, 0.6481, 0.1017, 0.6562, 0.1142, 0.5879, 0.1142, 0.5687, 0.117, 0.567, 0.117, 0.5867, 0.1964, 0.5855, 0.1964, 0.5664, 0.1993, 0.5664, 0.1993, 0.5855, 0.1901, 0.5867, 0.1901, 0.6064, 0.1866, 0.6064, 0.1866, 0.5867, 0.1518, 0.5867, 0.1518, 0.567, 0.1866, 0.567, 0.1866, 0.5867, 0.1901, 0.5867, 0.1901, 0.567, 0.1936, 0.567, 0.1936, 0.5867, 0.105, 0.6972, 0.105, 0.6836, 0.1115, 0.6836, 0.1115, 0.7028, 0.08586, 0.67, 0.08586, 0.6836, 0.07937, 0.6836, 0.07937, 0.6645, 0.07283, 0.6972, 0.07283, 0.6836, 0.07937, 0.6836, 0.07937, 0.7028, 0.05373, 0.67, 0.05373, 0.6836, 0.04725, 0.6836, 0.04725, 0.6645, 0.1901, 0.6262, 0.1901, 0.6064, 0.1936, 0.6064, 0.1936, 0.6262, 0.1518, 0.6262, 0.1518, 0.6064, 0.1866, 0.6064, 0.1866, 0.6262, 0.1901, 0.5472, 0.1901, 0.567, 0.1866, 0.567, 0.1866, 0.5472, 0.1964, 0.6238, 0.1964, 0.6047, 0.1993, 0.6047, 0.1993, 0.6238, 0.1142, 0.6262, 0.1142, 0.607, 0.117, 0.6064, 0.117, 0.6262, 0.08913, 0.6945, 0.08913, 0.6864, 0.1017, 0.6864, 0.1017, 0.6945, 0.05701, 0.6945, 0.05701, 0.6864, 0.06959, 0.6864, 0.06959, 0.6945, 0.117, 0.6262, 0.117, 0.6064, 0.1518, 0.6064, 0.1518, 0.6262, 0.1936, 0.5855, 0.1936, 0.5664, 0.1964, 0.5664, 0.1964, 0.5855, 0.04999, 0.5879, 0.04999, 0.607, 0.04725, 0.6064, 0.04725, 0.5867, 0.1017, 0.6425, 0.1017, 0.6345, 0.105, 0.6317, 0.105, 0.6453, 0.1017, 0.6345, 0.08913, 0.6345, 0.08586, 0.6317, 0.105, 0.6317, 0.08913, 0.6345, 0.08913, 0.6425, 0.08586, 0.6453, 0.08586, 0.6317, 0.08913, 0.6425, 0.1017, 0.6425, 0.105, 0.6453, 0.08586, 0.6453, 0.08913, 0.6481, 0.08913, 0.6562, 0.08586, 0.6589, 0.08586, 0.6453, 0.08913, 0.6562, 0.1017, 0.6562, 0.105, 0.6589, 0.08586, 0.6589, 0.1017, 0.6562, 0.1017, 0.6481, 0.105, 0.6453, 0.105, 0.6589, 0.1017, 0.6481, 0.08913, 0.6481, 0.08586, 0.6453, 0.105, 0.6453, 0.06959, 0.6345, 0.05701, 0.6345, 0.05373, 0.6317, 0.07283, 0.6317, 0.05701, 0.6345, 0.05701, 0.6425, 0.05373, 0.6453, 0.05373, 0.6317, 0.06959, 0.6425, 0.06959, 0.6345, 0.07283, 0.6317, 0.07283, 0.6453, 0.05701, 0.6425, 0.06959, 0.6425, 0.07283, 0.6453, 0.05373, 0.6453, 0.05701, 0.6481, 0.05701, 0.6562, 0.05373, 0.6589, 0.05373, 0.6453, 0.06959, 0.6562, 0.06959, 0.6481, 0.07283, 0.6453, 0.07283, 0.6589, 0.05701, 0.6562, 0.06959, 0.6562, 0.07283, 0.6589, 0.05373, 0.6589, 0.06959, 0.6481, 0.05701, 0.6481, 0.05373, 0.6453, 0.07283, 0.6453, 0.1017, 0.6808, 0.1017, 0.6728, 0.105, 0.67, 0.105, 0.6836, 0.1017, 0.6728, 0.08913, 0.6728, 0.08586, 0.67, 0.105, 0.67, 0.08913, 0.6728, 0.08913, 0.6808, 0.08586, 0.6836, 0.08586, 0.67, 0.08913, 0.6808, 0.1017, 0.6808, 0.105, 0.6836, 0.08586, 0.6836, 0.08913, 0.6945, 0.1017, 0.6945, 0.105, 0.6972, 0.08586, 0.6972, 0.08913, 0.6864, 0.08913, 0.6945, 0.08586, 0.6972, 0.08586, 0.6836, 0.1017, 0.6945, 0.1017, 0.6864, 0.105, 0.6836, 0.105, 0.6972, 0.1017, 0.6864, 0.08913, 0.6864, 0.08586, 0.6836, 0.105, 0.6836, 0.06959, 0.6728, 0.05701, 0.6728, 0.05373, 0.67, 0.07283, 0.67, 0.05701, 0.6728, 0.05701, 0.6808, 0.05373, 0.6836, 0.05373, 0.67, 0.06959, 0.6808, 0.06959, 0.6728, 0.07283, 0.67, 0.07283, 0.6836, 0.05701, 0.6808, 0.06959, 0.6808, 0.07283, 0.6836, 0.05373, 0.6836, 0.05701, 0.6864, 0.05701, 0.6945, 0.05373, 0.6972, 0.05373, 0.6836, 0.05701, 0.6945, 0.06959, 0.6945, 0.07283, 0.6972, 0.05373, 0.6972, 0.06959, 0.6945, 0.06959, 0.6864, 0.07283, 0.6836, 0.07283, 0.6972, 0.06959, 0.6864, 0.05701, 0.6864, 0.05373, 0.6836, 0.07283, 0.6836, 0.108, 0.1738, 0.1061, 0.1738, 0.1061, 0.1465, 0.108, 0.1465, 0.1414, 0.1481, 0.1414, 0.1465, 0.1434, 0.1465, 0.1434, 0.1481, 0.09603, 0.1783, 0.09936, 0.1766, 0.1013, 0.1738, 0.1013, 0.1783, 0.06702, 0.1465, 0.06464, 0.1465, 0.06506, 0.1448, 0.067, 0.1445, 0.108, 0.1465, 0.108, 0.1445, 0.11, 0.1448, 0.1104, 0.1465, 0.1434, 0.1465, 0.1434, 0.1445, 0.1453, 0.1448, 0.1458, 0.1465, 0.06898, 0.1465, 0.06896, 0.1445, 0.07087, 0.1448, 0.07132, 0.1465, 0.1414, 0.1465, 0.1391, 0.1465, 0.1395, 0.1448, 0.1414, 0.1445, 0.1147, 0.1725, 0.1171, 0.1725, 0.1167, 0.1742, 0.1147, 0.1745, 0.09936, 0.1465, 0.09703, 0.1465, 0.09748, 0.1448, 0.09939, 0.1445, 0.1128, 0.1725, 0.1128, 0.1745, 0.1108, 0.1742, 0.1104, 0.1725, 0.1414, 0.1481, 0.1414, 0.1501, 0.1395, 0.1498, 0.1391, 0.1481, 0.1013, 0.1465, 0.1014, 0.1445, 0.1033, 0.1448, 0.1037, 0.1465, 0.1434, 0.1481, 0.1458, 0.1481, 0.1453, 0.1498, 0.1434, 0.1501, 0.1061, 0.1465, 0.1037, 0.1465, 0.1041, 0.1448, 0.1061, 0.1445, 0.06702, 0.1783, 0.07232, 0.1783, 0.0723, 0.1802, 0.06464, 0.1802, 0.1238, 0.1453, 0.1238, 0.1518, 0.1214, 0.1518, 0.1214, 0.1445, 0.09603, 0.1783, 0.1013, 0.1783, 0.1037, 0.1802, 0.09606, 0.1802, 0.1171, 0.1518, 0.1171, 0.1453, 0.1194, 0.1445, 0.1194, 0.1518, 0.06702, 0.1738, 0.06702, 0.1783, 0.06464, 0.1802, 0.06464, 0.1737, 0.1104, 0.1738, 0.1104, 0.1803, 0.108, 0.1811, 0.108, 0.1738, 0.1013, 0.1783, 0.1013, 0.1738, 0.1037, 0.1737, 0.1037, 0.1802, 0.1037, 0.1803, 0.1037, 0.1738, 0.1061, 0.1738, 0.1061, 0.1811, 0.08417, 0.1782, 0.09603, 0.1783, 0.09606, 0.1802, 0.0842, 0.1802, 0.1171, 0.1618, 0.1171, 0.1518, 0.1194, 0.1518, 0.1194, 0.1618, 0.07232, 0.1783, 0.08417, 0.1783, 0.08415, 0.1802, 0.0723, 0.1802, 0.1238, 0.1518, 0.1238, 0.1618, 0.1214, 0.1618, 0.1214, 0.1518, 0.09936, 0.1766, 0.08417, 0.1766, 0.0842, 0.1745, 0.09703, 0.1746, 0.1238, 0.1553, 0.1238, 0.1445, 0.1261, 0.1445, 0.1261, 0.1545, 0.08417, 0.1766, 0.06898, 0.1766, 0.07132, 0.1746, 0.08415, 0.1745, 0.1305, 0.1445, 0.1305, 0.1553, 0.1281, 0.1545, 0.1281, 0.1445, 0.1434, 0.1465, 0.1414, 0.1465, 0.1414, 0.1445, 0.1434, 0.1445, 0.067, 0.1445, 0.06896, 0.1445, 0.06898, 0.1465, 0.06702, 0.1465, 0.1414, 0.1481, 0.1434, 0.1481, 0.1434, 0.1501, 0.1414, 0.1501, 0.09939, 0.1445, 0.1014, 0.1445, 0.1013, 0.1465, 0.09936, 0.1465, 0.108, 0.1465, 0.1061, 0.1465, 0.1061, 0.1445, 0.108, 0.1445, 0.1458, 0.1465, 0.1458, 0.1481, 0.1434, 0.1481, 0.1434, 0.1465, 0.1414, 0.1465, 0.1414, 0.1481, 0.1391, 0.1481, 0.1391, 0.1465, 0.1147, 0.1745, 0.1128, 0.1745, 0.1128, 0.1725, 0.1147, 0.1725, 0.1013, 0.1738, 0.1013, 0.1465, 0.1037, 0.1465, 0.1037, 0.1737, 0.1037, 0.1738, 0.1037, 0.1465, 0.1061, 0.1465, 0.1061, 0.1738, 0.06702, 0.1465, 0.06702, 0.1738, 0.06464, 0.1737, 0.06464, 0.1465, 0.1104, 0.1465, 0.1104, 0.1738, 0.108, 0.1738, 0.108, 0.1465, 0.1147, 0.1725, 0.1147, 0.1452, 0.1171, 0.1445, 0.1171, 0.1725, 0.07132, 0.1465, 0.07132, 0.1746, 0.06898, 0.1766, 0.06898, 0.1465, 0.09936, 0.1465, 0.09936, 0.1766, 0.09703, 0.1746, 0.09703, 0.1465, 0.1104, 0.1725, 0.1104, 0.1445, 0.1128, 0.1452, 0.1128, 0.1725, 0.1214, 0.1518, 0.1194, 0.1518, 0.1194, 0.1445, 0.1214, 0.1445])
me_cube_004.materials.append(mat_floor)
me_cube_004.use_remesh_preserve_volume = False
me_cube_004.use_remesh_preserve_attributes = False
me_cube_004.use_mirror_vertex_groups = False
me_cube_004.update()
me_cube_005 = bpy.data.meshes.new('Cube.005')
me_cube_005.from_pydata([(-0.04132, -0.164, 1.233), (-0.04132, 0.0, 1.233), (-0.04132, 0.0, 1.304), (0.04132, -0.164, 1.233), (0.04132, 0.0, 1.233), (0.04132, 0.0, 1.304), (-0.06418, -0.1691, 1.304), (-0.02766, -0.1328, 1.304), (-0.05813, -0.09769, 1.304), (-0.05407, -0.1466, 1.273), (-0.05348, -0.1435, 1.304), (0.02766, -0.1328, 1.304), (0.06418, -0.1691, 1.304), (0.05407, -0.1466, 1.273), (0.05813, -0.09769, 1.304), (0.05348, -0.1435, 1.304), (-0.004507, -0.2486, 1.233), (-0.04132, -0.2119, 1.233), (-0.03054, -0.2378, 1.233), (-0.02739, -0.2642, 1.304), (-0.06418, -0.2275, 1.304), (-0.0534, -0.2534, 1.304), (0.06418, -0.2275, 1.304), (0.02739, -0.2642, 1.304), (0.0534, -0.2534, 1.304), (0.04132, -0.2119, 1.233), (0.004507, -0.2486, 1.233), (0.03054, -0.2378, 1.233), (0.09861, -0.1211, 1.578), (0.08216, -0.1048, 1.578), (0.09382, -0.1096, 1.578), (-0.08216, -0.1048, 1.578), (-0.09861, -0.1211, 1.578), (-0.09382, -0.1096, 1.578), (0.08191, -0.3077, 1.578), (0.09861, -0.2911, 1.578), (0.09373, -0.3029, 1.578), (-0.09861, -0.2911, 1.578), (-0.08191, -0.3077, 1.578), (-0.09373, -0.3029, 1.578), (0.1027, -0.1375, 1.441), (0.06623, -0.1012, 1.441), (0.09204, -0.1118, 1.441), (0.1027, -0.2747, 1.441), (0.06599, -0.3114, 1.441), (0.09197, -0.3007, 1.441), (-0.1027, -0.2747, 1.441), (-0.06599, -0.3114, 1.441), (-0.09197, -0.3007, 1.441), (-0.1027, -0.1375, 1.441), (-0.06623, -0.1012, 1.441), (-0.09204, -0.1118, 1.441), (0.0871, -0.07986, 1.578), (0.1129, -0.09049, 1.578), (0.1236, -0.1161, 1.578), (-0.08687, -0.3327, 1.578), (-0.1128, -0.322, 1.578), (-0.1236, -0.2961, 1.578), (0.1128, -0.322, 1.578), (0.08687, -0.3327, 1.578), (0.1236, -0.2961, 1.578), (-0.1129, -0.09049, 1.578), (-0.0871, -0.07986, 1.578), (-0.1236, -0.1161, 1.578), (0.08216, -0.1048, 1.51), (0.09382, -0.1096, 1.51), (0.09861, -0.1211, 1.51), (-0.08191, -0.3077, 1.51), (-0.09373, -0.3029, 1.51), (-0.09861, -0.2911, 1.51), (0.09373, -0.3029, 1.51), (0.08191, -0.3077, 1.51), (0.09861, -0.2911, 1.51), (-0.09382, -0.1096, 1.51), (-0.08216, -0.1048, 1.51), (-0.09861, -0.1211, 1.51), (0.07835, -0.0888, 1.521), (0.1042, -0.09944, 1.521), (0.1148, -0.1251, 1.521), (-0.07811, -0.3238, 1.521), (-0.1041, -0.313, 1.521), (-0.1148, -0.2871, 1.521), (0.07811, -0.3238, 1.521), (0.1041, -0.313, 1.521), (0.1148, -0.2871, 1.521), (-0.07835, -0.0888, 1.521), (-0.1042, -0.09944, 1.521), (-0.1148, -0.1251, 1.521), (0.09293, -0.1251, 1.526), (0.08083, -0.1375, 1.446), (0.06599, -0.2896, 1.447), (0.02739, -0.2424, 1.309), (0.04227, -0.2275, 1.309), (0.08083, -0.2747, 1.446), (-0.09268, -0.2871, 1.524), (-0.08245, -0.2747, 1.446), (0.04227, -0.1691, 1.309), (0.07811, -0.302, 1.526), (-0.02739, -0.2424, 1.309), (-0.06599, -0.2896, 1.447), (-0.08058, -0.1375, 1.445), (-0.07811, -0.302, 1.526), (0.09293, -0.2871, 1.526), (-0.09268, -0.1251, 1.524), (-0.04577, -0.1691, 1.309), (-0.04577, -0.2275, 1.309)], [], [(5, 2, 8, 7, 11, 14), (1, 2, 5, 4), (3, 13, 12, 22, 25), (0, 9, 8, 2, 1), (1, 4, 3, 0), (0, 3, 25, 27, 26, 16, 18, 17), (22, 12, 96, 92), (87, 81, 57, 63), (81, 87, 103, 94), (84, 78, 54, 60), (79, 82, 59, 55), (31, 33, 73, 74), (4, 5, 14, 13, 3), (76, 85, 62, 52), (11, 7, 50, 41), (26, 23, 19, 16), (6, 10, 7, 8, 9), (11, 15, 12, 13, 14), (16, 19, 21, 18), (18, 21, 20, 17), (23, 26, 27, 24), (24, 27, 25, 22), (76, 52, 53, 77), (77, 53, 54, 78), (44, 23, 24, 45), (45, 24, 22, 43), (79, 55, 56, 80), (80, 56, 57, 81), (50, 7, 10, 51), (51, 10, 6, 49), (11, 41, 42, 15), (15, 42, 40, 12), (82, 44, 45, 83), (83, 45, 43, 84), (19, 47, 48, 21), (21, 48, 46, 20), (85, 50, 51, 86), (86, 51, 49, 87), (6, 9, 0, 17, 20), (29, 30, 53, 52), (30, 28, 54, 53), (38, 39, 56, 55), (39, 37, 57, 56), (36, 34, 59, 58), (35, 36, 58, 60), (33, 31, 62, 61), (32, 33, 61, 63), (31, 29, 52, 62), (28, 35, 60, 54), (37, 32, 63, 57), (34, 38, 55, 59), (66, 65, 64, 74, 73, 75, 69, 68, 67, 71, 70, 72), (37, 39, 68, 69), (32, 37, 69, 75), (30, 29, 64, 65), (33, 32, 75, 73), (34, 36, 70, 71), (38, 34, 71, 67), (28, 30, 65, 66), (29, 31, 74, 64), (36, 35, 72, 70), (39, 38, 67, 68), (35, 28, 66, 72), (61, 86, 87, 63), (62, 85, 86, 61), (58, 83, 84, 60), (59, 82, 83, 58), (48, 80, 81, 46), (47, 79, 80, 48), (42, 77, 78, 40), (41, 76, 77, 42), (41, 50, 85, 76), (84, 43, 93, 102), (12, 40, 89, 96), (43, 22, 92, 93), (98, 91, 90, 99), (92, 96, 89, 93), (99, 90, 97, 101), (93, 89, 88, 102), (100, 95, 94, 103), (44, 82, 97, 90), (40, 78, 88, 89), (79, 47, 99, 101), (87, 49, 100, 103), (23, 44, 90, 91), (19, 23, 91, 98), (82, 79, 101, 97), (47, 19, 98, 99), (78, 84, 102, 88), (46, 81, 94, 95), (104, 105, 95, 100), (6, 20, 105, 104), (49, 6, 104, 100), (20, 46, 95, 105)])
_uv = me_cube_005.uv_layers.new(name='UVMap')
_uv.uv.foreach_set('vector', [0.4393, 0.4346, 0.4357, 0.4346, 0.435, 0.4304, 0.4363, 0.4289, 0.4387, 0.4289, 0.44, 0.4304, 0.415, 0.434, 0.412, 0.434, 0.412, 0.4305, 0.415, 0.4305, 0.4137, 0.4176, 0.4125, 0.4161, 0.413, 0.4145, 0.4154, 0.4138, 0.4157, 0.417, 0.4243, 0.4029, 0.423, 0.4044, 0.4207, 0.4052, 0.4168, 0.404, 0.4175, 0.4011, 0.4407, 0.4118, 0.4371, 0.4118, 0.4371, 0.4047, 0.4407, 0.4047, 0.4407, 0.4047, 0.4371, 0.4047, 0.4371, 0.4027, 0.4376, 0.4015, 0.4387, 0.4011, 0.4391, 0.4011, 0.4402, 0.4015, 0.4407, 0.4027, 0.4283, 0.4168, 0.4283, 0.4193, 0.4274, 0.4193, 0.4274, 0.4168, 0.4192, 0.4147, 0.4258, 0.4165, 0.4255, 0.419, 0.4181, 0.4171, 0.416, 0.4305, 0.416, 0.4375, 0.415, 0.4375, 0.415, 0.4305, 0.4152, 0.4039, 0.4085, 0.4058, 0.4075, 0.4035, 0.4149, 0.4013, 0.4289, 0.4139, 0.4356, 0.4139, 0.436, 0.4164, 0.4285, 0.4164, 0.4119, 0.4381, 0.412, 0.4386, 0.4091, 0.4386, 0.409, 0.4381, 0.4069, 0.4195, 0.4061, 0.4166, 0.4101, 0.4154, 0.4125, 0.4161, 0.4137, 0.4176, 0.425, 0.4218, 0.4183, 0.4218, 0.4179, 0.4193, 0.4254, 0.4193, 0.4228, 0.4313, 0.4205, 0.4313, 0.4188, 0.4253, 0.4245, 0.4253, 0.4324, 0.4011, 0.4334, 0.4043, 0.4311, 0.4043, 0.432, 0.4011, 0.4236, 0.406, 0.4226, 0.4057, 0.4224, 0.4054, 0.4207, 0.4052, 0.423, 0.4044, 0.4116, 0.4151, 0.412, 0.4148, 0.413, 0.4145, 0.4125, 0.4161, 0.4101, 0.4154, 0.432, 0.4011, 0.4311, 0.4043, 0.4299, 0.4042, 0.4309, 0.4011, 0.4274, 0.4037, 0.4271, 0.4069, 0.426, 0.4066, 0.4262, 0.4034, 0.4334, 0.4043, 0.4324, 0.4011, 0.4336, 0.4011, 0.4345, 0.4042, 0.4165, 0.4135, 0.4168, 0.4167, 0.4157, 0.417, 0.4154, 0.4138, 0.425, 0.4218, 0.4254, 0.4193, 0.4265, 0.4193, 0.4261, 0.4218, 0.4075, 0.4062, 0.4064, 0.4039, 0.4075, 0.4035, 0.4085, 0.4058, 0.4351, 0.4104, 0.4334, 0.4043, 0.4345, 0.4042, 0.4362, 0.4104, 0.4168, 0.4071, 0.4165, 0.4135, 0.4154, 0.4138, 0.4157, 0.4073, 0.4289, 0.4139, 0.4285, 0.4164, 0.4274, 0.4164, 0.4278, 0.4139, 0.427, 0.4168, 0.4267, 0.4193, 0.4255, 0.419, 0.4258, 0.4165, 0.4188, 0.4253, 0.4205, 0.4313, 0.4194, 0.4313, 0.4177, 0.4253, 0.4196, 0.4112, 0.4226, 0.4057, 0.4236, 0.406, 0.4206, 0.4115, 0.4228, 0.4313, 0.4245, 0.4253, 0.4256, 0.4253, 0.424, 0.4313, 0.412, 0.4148, 0.409, 0.4094, 0.41, 0.409, 0.413, 0.4145, 0.4356, 0.4139, 0.4351, 0.4104, 0.4362, 0.4104, 0.4367, 0.4139, 0.4163, 0.4036, 0.4168, 0.4071, 0.4157, 0.4073, 0.4152, 0.4039, 0.4311, 0.4043, 0.4294, 0.4104, 0.4283, 0.4104, 0.4299, 0.4042, 0.4271, 0.4069, 0.4274, 0.4133, 0.4262, 0.413, 0.426, 0.4066, 0.4183, 0.4218, 0.4188, 0.4253, 0.4177, 0.4253, 0.4172, 0.4218, 0.4182, 0.4144, 0.4196, 0.4112, 0.4206, 0.4115, 0.4192, 0.4147, 0.4236, 0.406, 0.423, 0.4044, 0.4243, 0.4029, 0.4262, 0.4034, 0.426, 0.4066, 0.415, 0.4294, 0.4155, 0.4292, 0.4163, 0.43, 0.4152, 0.4305, 0.4155, 0.4292, 0.4157, 0.4287, 0.4167, 0.4289, 0.4163, 0.43, 0.4079, 0.4206, 0.4074, 0.4208, 0.4065, 0.42, 0.4077, 0.4195, 0.4074, 0.4208, 0.4072, 0.4213, 0.4061, 0.4211, 0.4065, 0.42, 0.4154, 0.4208, 0.4149, 0.4206, 0.4152, 0.4195, 0.4163, 0.42, 0.4157, 0.4213, 0.4154, 0.4208, 0.4163, 0.42, 0.4167, 0.4211, 0.4074, 0.4292, 0.4079, 0.4294, 0.4077, 0.4305, 0.4065, 0.43, 0.4072, 0.4287, 0.4074, 0.4292, 0.4065, 0.43, 0.4061, 0.4289, 0.4079, 0.4294, 0.415, 0.4294, 0.4152, 0.4305, 0.4077, 0.4305, 0.4157, 0.4287, 0.4157, 0.4213, 0.4167, 0.4211, 0.4167, 0.4289, 0.4072, 0.4213, 0.4072, 0.4287, 0.4061, 0.4289, 0.4061, 0.4211, 0.4149, 0.4206, 0.4079, 0.4206, 0.4077, 0.4195, 0.4152, 0.4195, 0.435, 0.4274, 0.4348, 0.4279, 0.4343, 0.4281, 0.4272, 0.4281, 0.4267, 0.4279, 0.4265, 0.4274, 0.4265, 0.42, 0.4267, 0.4195, 0.4272, 0.4193, 0.4343, 0.4193, 0.4348, 0.4195, 0.435, 0.42, 0.44, 0.4294, 0.44, 0.4289, 0.4429, 0.4289, 0.443, 0.4294, 0.44, 0.4367, 0.44, 0.4294, 0.443, 0.4294, 0.443, 0.4367, 0.412, 0.4305, 0.4119, 0.431, 0.409, 0.431, 0.4091, 0.4305, 0.44, 0.4372, 0.44, 0.4367, 0.443, 0.4367, 0.4429, 0.4372, 0.4061, 0.431, 0.4061, 0.4305, 0.409, 0.4305, 0.409, 0.431, 0.4061, 0.4381, 0.4061, 0.431, 0.409, 0.431, 0.409, 0.4381, 0.4407, 0.4017, 0.4407, 0.4011, 0.4436, 0.4011, 0.4436, 0.4016, 0.4119, 0.431, 0.4119, 0.4381, 0.409, 0.4381, 0.409, 0.431, 0.4407, 0.4094, 0.4407, 0.4089, 0.4436, 0.4089, 0.4436, 0.4093, 0.4061, 0.4386, 0.4061, 0.4381, 0.409, 0.4381, 0.409, 0.4386, 0.4407, 0.4089, 0.4407, 0.4017, 0.4436, 0.4016, 0.4436, 0.4089, 0.4172, 0.4167, 0.4182, 0.4144, 0.4192, 0.4147, 0.4181, 0.4171, 0.4179, 0.4193, 0.4183, 0.4218, 0.4172, 0.4218, 0.4168, 0.4193, 0.416, 0.4011, 0.4163, 0.4036, 0.4152, 0.4039, 0.4149, 0.4013, 0.436, 0.4164, 0.4356, 0.4139, 0.4367, 0.4139, 0.4371, 0.4164, 0.4274, 0.4133, 0.427, 0.4168, 0.4258, 0.4165, 0.4262, 0.413, 0.4294, 0.4104, 0.4289, 0.4139, 0.4278, 0.4139, 0.4283, 0.4104, 0.409, 0.4094, 0.4075, 0.4062, 0.4085, 0.4058, 0.41, 0.409, 0.4245, 0.4253, 0.425, 0.4218, 0.4261, 0.4218, 0.4256, 0.4253, 0.4245, 0.4253, 0.4188, 0.4253, 0.4183, 0.4218, 0.425, 0.4218, 0.4423, 0.4287, 0.442, 0.4253, 0.443, 0.4253, 0.4432, 0.4287, 0.4423, 0.4186, 0.442, 0.4127, 0.443, 0.4128, 0.4433, 0.4187, 0.442, 0.4253, 0.4423, 0.4193, 0.4432, 0.4193, 0.443, 0.4253, 0.1119, 0.4079, 0.1142, 0.4079, 0.1159, 0.4141, 0.1102, 0.4141, 0.1207, 0.3991, 0.1233, 0.3991, 0.1246, 0.4052, 0.1187, 0.4052, 0.1102, 0.4141, 0.1159, 0.4141, 0.1164, 0.4176, 0.1097, 0.4176, 0.1187, 0.4052, 0.1246, 0.4052, 0.1252, 0.4087, 0.1182, 0.4087, 0.1203, 0.398, 0.1203, 0.3922, 0.1238, 0.3917, 0.1238, 0.3986, 0.4407, 0.4128, 0.4411, 0.4094, 0.442, 0.4095, 0.4416, 0.4129, 0.442, 0.4127, 0.4423, 0.4094, 0.4433, 0.4094, 0.443, 0.4128, 0.4337, 0.4375, 0.4332, 0.4342, 0.4342, 0.4341, 0.4346, 0.4375, 0.4216, 0.4313, 0.4216, 0.4347, 0.4206, 0.4347, 0.4206, 0.4314, 0.4411, 0.4189, 0.4407, 0.4128, 0.4416, 0.4129, 0.442, 0.419, 0.4283, 0.4191, 0.4283, 0.4168, 0.4293, 0.4168, 0.4293, 0.4191, 0.4187, 0.4313, 0.4187, 0.4381, 0.4177, 0.4381, 0.4177, 0.4313, 0.4332, 0.4342, 0.4337, 0.4281, 0.4346, 0.4281, 0.4342, 0.4341, 0.4177, 0.4314, 0.4177, 0.4384, 0.4168, 0.4383, 0.4168, 0.4313, 0.4196, 0.4348, 0.4196, 0.4313, 0.4206, 0.4313, 0.4206, 0.4348, 0.1068, 0.3858, 0.1092, 0.3865, 0.1094, 0.3929, 0.1038, 0.3913, 0.4236, 0.406, 0.426, 0.4066, 0.426, 0.4066, 0.4236, 0.406, 0.4206, 0.4115, 0.4236, 0.406, 0.4236, 0.406, 0.4206, 0.4115, 0.426, 0.4066, 0.4262, 0.413, 0.4262, 0.413, 0.426, 0.4066])
me_cube_005.materials.append(mat_floor)
me_cube_005.use_remesh_preserve_volume = False
me_cube_005.use_remesh_preserve_attributes = False
me_cube_005.use_mirror_vertex_groups = False
me_cube_005.update()
me_cube_006 = bpy.data.meshes.new('Cube.006')
me_cube_006.from_pydata([(-0.31, -0.03729, 0.5907), (-0.31, -0.03729, 1.198), (-0.3667, -1.302e-07, 0.534), (-0.3667, -1.302e-07, 1.255), (0.2975, -0.03729, 0.5907), (0.2975, -0.03729, 1.198), (0.3543, -1.302e-07, 0.534), (0.3543, -1.302e-07, 1.255), (-0.3667, -0.03729, 0.534), (-0.3667, -0.03729, 1.255), (0.3543, -0.03729, 1.255), (0.3543, -0.03729, 0.534), (-0.31, -0.009836, 0.5907), (-0.31, -0.009836, 1.198), (0.2975, -0.009836, 1.198), (0.2975, -0.009836, 0.5907)], [], [(8, 9, 3, 2), (2, 3, 7, 6), (6, 7, 10, 11), (4, 5, 14, 15), (2, 6, 11, 8), (7, 3, 9, 10), (0, 1, 9, 8), (5, 4, 11, 10), (4, 0, 8, 11), (1, 5, 10, 9), (15, 14, 13, 12), (0, 4, 15, 12), (1, 0, 12, 13), (5, 1, 13, 14)])
_uv = me_cube_006.uv_layers.new(name='UVMap')
_uv.uv.foreach_set('vector', [0.8266, 0.9192, 0.8266, 0.8593, 0.8297, 0.8593, 0.8297, 0.9192, 0.836, 0.8593, 0.836, 0.7995, 0.8958, 0.7995, 0.8958, 0.8593, 0.836, 0.8593, 0.836, 0.9192, 0.8329, 0.9192, 0.8329, 0.8593, 0.8391, 0.9097, 0.8391, 0.8593, 0.8414, 0.8593, 0.8414, 0.9097, 0.836, 0.9192, 0.836, 0.8593, 0.8391, 0.8593, 0.8391, 0.9192, 0.8328, 0.8593, 0.8328, 0.9192, 0.8297, 0.9192, 0.8297, 0.8593, 0.8313, 0.8546, 0.8313, 0.8042, 0.836, 0.7995, 0.836, 0.8593, 0.7808, 0.8042, 0.7808, 0.8546, 0.7761, 0.8593, 0.7761, 0.7995, 0.7808, 0.8546, 0.8313, 0.8546, 0.836, 0.8593, 0.7761, 0.8593, 0.8313, 0.8042, 0.7808, 0.8042, 0.7761, 0.7995, 0.836, 0.7995, 0.508, 0.4941, 0.508, 0.2536, 0.7485, 0.2536, 0.7485, 0.4941, 0.8436, 0.9097, 0.8436, 0.8593, 0.8459, 0.8593, 0.8459, 0.9097, 0.8459, 0.9097, 0.8459, 0.8593, 0.8482, 0.8593, 0.8482, 0.9097, 0.8436, 0.8593, 0.8436, 0.9097, 0.8414, 0.9097, 0.8414, 0.8593])
me_cube_006.materials.append(mat_floor)
me_cube_006.use_remesh_preserve_volume = False
me_cube_006.use_remesh_preserve_attributes = False
me_cube_006.use_mirror_vertex_groups = False
me_cube_006.update()
me_cube_007 = bpy.data.meshes.new('Cube.007')
me_cube_007.from_pydata([(-0.0918, -0.02338, 0.0), (-0.0918, 0.0, 0.0), (-0.0918, 0.0, 0.1835), (0.0918, -0.02338, 0.0), (0.0918, 0.0, 0.0), (0.0918, 0.0, 0.1835), (-0.0918, -0.02606, 0.01823), (-0.0918, -0.01805, 0.1835), (-0.0918, -0.03865, 0.05013), (-0.0918, -0.05238, 0.06728), (-0.0918, -0.05669, 0.08346), (-0.0918, -0.0422, 0.09669), (-0.0918, -0.03632, 0.1187), (-0.0918, -0.03621, 0.1465), (-0.0918, -0.03711, 0.1725), (0.0918, -0.01805, 0.1835), (0.0918, -0.02606, 0.01823), (0.0918, -0.03711, 0.1725), (0.0918, -0.03621, 0.1465), (0.0918, -0.03632, 0.1187), (0.0918, -0.0422, 0.09669), (0.0918, -0.05669, 0.08346), (0.0918, -0.05238, 0.06728), (0.0918, -0.03865, 0.05013)], [], [(5, 2, 7, 15), (1, 2, 5, 4), (0, 6, 8, 9, 10, 11, 12, 13, 14, 7, 2, 1), (1, 4, 3, 0), (4, 5, 15, 17, 18, 19, 20, 21, 22, 23, 16, 3), (15, 7, 14, 17), (17, 14, 13, 18), (18, 13, 12, 19), (19, 12, 11, 20), (20, 11, 10, 21), (21, 10, 9, 22), (22, 9, 8, 23), (23, 8, 6, 16), (3, 16, 6, 0)])
_uv = me_cube_007.uv_layers.new(name='UVMap')
_uv.uv.foreach_set('vector', [0.806, 0.875, 0.806, 0.9154, 0.8022, 0.9154, 0.8022, 0.875, 0.813, 0.875, 0.7721, 0.875, 0.7721, 0.8346, 0.813, 0.8346, 0.7796, 0.9153, 0.779, 0.9113, 0.7762, 0.9043, 0.7731, 0.9005, 0.7721, 0.897, 0.7754, 0.8941, 0.7767, 0.8892, 0.7767, 0.8831, 0.7765, 0.8774, 0.7808, 0.875, 0.7848, 0.875, 0.7848, 0.9153, 0.8323, 0.9154, 0.8323, 0.875, 0.8375, 0.875, 0.8375, 0.9154, 0.7974, 0.875, 0.7974, 0.9153, 0.7934, 0.9153, 0.7891, 0.9129, 0.7893, 0.9072, 0.7893, 0.9011, 0.788, 0.8963, 0.7848, 0.8933, 0.7857, 0.8898, 0.7888, 0.886, 0.7916, 0.879, 0.7922, 0.875, 0.8022, 0.875, 0.8022, 0.9154, 0.7974, 0.9154, 0.7974, 0.875, 0.849, 0.8346, 0.849, 0.875, 0.8432, 0.875, 0.8432, 0.8346, 0.8432, 0.8346, 0.8432, 0.875, 0.837, 0.875, 0.837, 0.8346, 0.837, 0.8346, 0.837, 0.875, 0.8323, 0.875, 0.8323, 0.8346, 0.8529, 0.8346, 0.8529, 0.875, 0.849, 0.875, 0.849, 0.8346, 0.8323, 0.8346, 0.8323, 0.875, 0.8286, 0.875, 0.8286, 0.8346, 0.8286, 0.8346, 0.8286, 0.875, 0.8245, 0.875, 0.8245, 0.8346, 0.8245, 0.8346, 0.8245, 0.875, 0.8171, 0.875, 0.8171, 0.8346, 0.813, 0.8346, 0.8171, 0.8346, 0.8171, 0.875, 0.813, 0.875])
me_cube_007.materials.append(mat_floor)
me_cube_007.use_remesh_preserve_volume = False
me_cube_007.use_remesh_preserve_attributes = False
me_cube_007.use_mirror_vertex_groups = False
me_cube_007.update()
me_cube_008 = bpy.data.meshes.new('Cube.008')
me_cube_008.from_pydata([(-0.2007, -0.2232, 0.0), (-0.2007, -0.2232, 2.0), (-0.2007, 0.0, 0.0), (-0.2007, 0.0, 2.0), (0.2007, -0.2232, 0.0), (0.2007, -0.2232, 2.0), (0.2007, 0.0, 0.0), (0.2007, 0.0, 2.0), (-0.2007, -0.2232, 1.674), (-0.2007, 0.0, 1.674), (0.2007, 0.0, 1.674), (0.2007, -0.2232, 1.674), (-0.2007, 0.0, 0.2802), (0.2007, 0.0, 0.2802), (0.2007, -0.2232, 0.2802), (-0.2007, -0.2232, 0.2802), (-0.2402, -0.2452, 1.674), (-0.2402, -0.2452, 2.0), (-0.2402, -0.001756, 2.0), (0.2402, -0.001756, 2.0), (0.2402, -0.2452, 2.0), (-0.2402, -0.001756, 1.674), (0.2402, -0.001756, 1.674), (0.2402, -0.2452, 1.674), (-0.2465, 0.001756, 0.0), (-0.2465, -0.2487, 0.0), (-0.2465, 0.001756, 0.2802), (0.2465, 0.001756, 0.2802), (0.2465, 0.001756, 0.0), (0.2465, -0.2487, 0.0), (0.2465, -0.2487, 0.2802), (-0.2465, -0.2487, 0.2802)], [], [(9, 8, 16, 21), (9, 3, 7, 10), (10, 7, 19, 22), (8, 11, 23, 16), (2, 6, 4, 0), (7, 3, 1, 5), (14, 11, 8, 15), (13, 10, 11, 14), (12, 9, 10, 13), (15, 8, 9, 12), (12, 2, 24, 26), (2, 12, 13, 6), (14, 15, 31, 30), (4, 6, 28, 29), (16, 17, 18, 21), (22, 19, 20, 23), (23, 20, 17, 16), (7, 5, 20, 19), (11, 10, 22, 23), (1, 3, 18, 17), (3, 9, 21, 18), (5, 1, 17, 20), (25, 31, 26, 24), (28, 27, 30, 29), (29, 30, 31, 25), (0, 4, 29, 25), (6, 13, 27, 28), (13, 14, 30, 27), (15, 12, 26, 31), (2, 0, 25, 24)])
_uv = me_cube_008.uv_layers.new(name='UVMap')
_uv.uv.foreach_set('vector', [0.4242, 0.8564, 0.4329, 0.8564, 0.4338, 0.8579, 0.4243, 0.8579, 0.3627, 0.8348, 0.3627, 0.8229, 0.3784, 0.8229, 0.3784, 0.8348, 0.3784, 0.8348, 0.3784, 0.8229, 0.3799, 0.8229, 0.3799, 0.8348, 0.4329, 0.8564, 0.4329, 0.8418, 0.4338, 0.8404, 0.4338, 0.8579, 0.4231, 0.8746, 0.4231, 0.86, 0.4318, 0.86, 0.4318, 0.8746, 0.3802, 0.8897, 0.3802, 0.8751, 0.3889, 0.8751, 0.3889, 0.8897, 0.3802, 0.8737, 0.3802, 0.8229, 0.3958, 0.8229, 0.3958, 0.8737, 0.4133, 0.8229, 0.4133, 0.8737, 0.4045, 0.8737, 0.4045, 0.8229, 0.3627, 0.8855, 0.3627, 0.8348, 0.3784, 0.8348, 0.3784, 0.8855, 0.3958, 0.8737, 0.3958, 0.8229, 0.4045, 0.8229, 0.4045, 0.8737, 0.3627, 0.8855, 0.3627, 0.8957, 0.3609, 0.8957, 0.3609, 0.8855, 0.3627, 0.8957, 0.3627, 0.8855, 0.3784, 0.8855, 0.3784, 0.8957, 0.4142, 0.86, 0.4142, 0.8746, 0.4133, 0.8763, 0.4133, 0.8583, 0.4318, 0.86, 0.4231, 0.86, 0.423, 0.8583, 0.4328, 0.8583, 0.3897, 0.8855, 0.3897, 0.8737, 0.3992, 0.8737, 0.3992, 0.8855, 0.3992, 0.8855, 0.3992, 0.8737, 0.4087, 0.8737, 0.4087, 0.8855, 0.426, 0.8404, 0.4133, 0.8404, 0.4133, 0.8229, 0.426, 0.8229, 0.3802, 0.8897, 0.3889, 0.8897, 0.3897, 0.8912, 0.3802, 0.8912, 0.4329, 0.8418, 0.4242, 0.8418, 0.4243, 0.8404, 0.4338, 0.8404, 0.3889, 0.8751, 0.3802, 0.8751, 0.3802, 0.8737, 0.3897, 0.8737, 0.3627, 0.8229, 0.3627, 0.8348, 0.3612, 0.8348, 0.3612, 0.8229, 0.3889, 0.8897, 0.3889, 0.8751, 0.3897, 0.8737, 0.3897, 0.8912, 0.4133, 0.8865, 0.4133, 0.8763, 0.423, 0.8763, 0.423, 0.8865, 0.4328, 0.8763, 0.4328, 0.8865, 0.423, 0.8865, 0.423, 0.8763, 0.4242, 0.8583, 0.4133, 0.8583, 0.4133, 0.8404, 0.4242, 0.8404, 0.4318, 0.8746, 0.4318, 0.86, 0.4328, 0.8583, 0.4328, 0.8763, 0.3784, 0.8957, 0.3784, 0.8855, 0.3802, 0.8855, 0.3802, 0.8957, 0.423, 0.86, 0.4142, 0.86, 0.4133, 0.8583, 0.423, 0.8583, 0.4142, 0.8746, 0.423, 0.8746, 0.423, 0.8763, 0.4133, 0.8763, 0.4231, 0.8746, 0.4318, 0.8746, 0.4328, 0.8763, 0.423, 0.8763])
me_cube_008.materials.append(mat_floor)
me_cube_008.use_remesh_preserve_volume = False
me_cube_008.use_remesh_preserve_attributes = False
me_cube_008.use_mirror_vertex_groups = False
me_cube_008.update()
me_cube_010 = bpy.data.meshes.new('Cube.010')
me_cube_010.from_pydata([(-0.31, -0.03729, 0.5907), (-0.31, -0.03729, 1.198), (-0.3667, -1.302e-07, 0.534), (-0.3667, -1.302e-07, 1.255), (0.2975, -0.03729, 0.5907), (0.2975, -0.03729, 1.198), (0.3543, -1.302e-07, 0.534), (0.3543, -1.302e-07, 1.255), (-0.3667, -0.03729, 0.534), (-0.3667, -0.03729, 1.255), (0.3543, -0.03729, 1.255), (0.3543, -0.03729, 0.534), (-0.31, -0.009836, 0.5907), (-0.31, -0.009836, 1.198), (0.2975, -0.009836, 1.198), (0.2975, -0.009836, 0.5907)], [], [(8, 9, 3, 2), (2, 3, 7, 6), (6, 7, 10, 11), (4, 5, 14, 15), (2, 6, 11, 8), (7, 3, 9, 10), (0, 1, 9, 8), (5, 4, 11, 10), (4, 0, 8, 11), (1, 5, 10, 9), (15, 14, 13, 12), (0, 4, 15, 12), (1, 0, 12, 13), (5, 1, 13, 14)])
_uv = me_cube_010.uv_layers.new(name='UVMap')
_uv.uv.foreach_set('vector', [0.8266, 0.9192, 0.8266, 0.8593, 0.8297, 0.8593, 0.8297, 0.9192, 0.836, 0.8593, 0.836, 0.7995, 0.8958, 0.7995, 0.8958, 0.8593, 0.836, 0.8593, 0.836, 0.9192, 0.8329, 0.9192, 0.8329, 0.8593, 0.8391, 0.9097, 0.8391, 0.8593, 0.8414, 0.8593, 0.8414, 0.9097, 0.836, 0.9192, 0.836, 0.8593, 0.8391, 0.8593, 0.8391, 0.9192, 0.8328, 0.8593, 0.8328, 0.9192, 0.8297, 0.9192, 0.8297, 0.8593, 0.8313, 0.8546, 0.8313, 0.8042, 0.836, 0.7995, 0.836, 0.8593, 0.7808, 0.8042, 0.7808, 0.8546, 0.7761, 0.8593, 0.7761, 0.7995, 0.7808, 0.8546, 0.8313, 0.8546, 0.836, 0.8593, 0.7761, 0.8593, 0.8313, 0.8042, 0.7808, 0.8042, 0.7761, 0.7995, 0.836, 0.7995, 0.758, 0.4941, 0.758, 0.2536, 0.9985, 0.2536, 0.9985, 0.4941, 0.8436, 0.9097, 0.8436, 0.8593, 0.8459, 0.8593, 0.8459, 0.9097, 0.8459, 0.9097, 0.8459, 0.8593, 0.8482, 0.8593, 0.8482, 0.9097, 0.8436, 0.8593, 0.8436, 0.9097, 0.8414, 0.9097, 0.8414, 0.8593])
me_cube_010.materials.append(mat_floor)
me_cube_010.use_remesh_preserve_volume = False
me_cube_010.use_remesh_preserve_attributes = False
me_cube_010.use_mirror_vertex_groups = False
me_cube_010.update()
me_cube_011 = bpy.data.meshes.new('Cube.011')
me_cube_011.from_pydata([(-0.5058, -0.139, 0.0), (-0.5058, -0.139, 1.36), (-0.5903, 0.0, 0.0), (-0.5903, 0.0, 1.444), (0.5058, -0.139, 0.0), (0.5058, -0.139, 1.36), (0.5903, 0.0, 0.0), (0.5903, 0.0, 1.444), (-0.5903, -0.139, 0.0), (-0.5903, -0.139, 1.444), (0.5903, -0.139, 1.444), (0.5903, -0.139, 0.0), (-0.5058, -0.1104, 0.0), (-0.5058, -0.1104, 1.36), (0.5058, -0.1104, 1.36), (0.5058, -0.1104, 0.0), (0.01172, -0.08405, 0.0), (-0.01172, -0.08405, 0.0), (0.0117, -0.08405, 1.36), (-0.0117, -0.08405, 1.36), (-0.01172, 0.0, 0.0), (0.01172, 0.0, 0.0), (0.0117, 0.0, 1.444), (-0.0117, 0.0, 1.444), (-0.01176, -0.139, 0.0), (0.01176, -0.139, 0.0), (0.01169, -0.139, 1.444), (-0.01169, -0.139, 1.444), (0.01176, -0.139, 0.0), (-0.01176, -0.139, 0.0), (0.01169, -0.139, 1.36), (-0.01169, -0.139, 1.36), (-0.01172, -0.1104, 0.0), (0.01172, -0.1104, 0.0), (-0.0117, -0.1104, 1.36), (0.0117, -0.1104, 1.36), (-0.8266, -0.1373, 0.6837), (-0.8266, -0.1373, 0.888), (-0.8266, 0.0, 0.6837), (-0.8266, 0.0, 0.888), (-0.6223, -0.1373, 0.6837), (-0.6223, -0.1373, 0.888), (-0.6223, 0.0, 0.6837), (-0.6223, 0.0, 0.888)], [], [(8, 9, 3, 2), (7, 22, 26, 10), (6, 7, 10, 11), (0, 29, 32, 12), (2, 20, 24, 8), (4, 28, 25, 11), (0, 1, 9, 8), (5, 4, 11, 10), (1, 31, 27, 9), (28, 4, 15, 33), (19, 17, 16, 18), (1, 0, 12, 13), (5, 30, 35, 14), (4, 5, 14, 15), (15, 14, 35, 33), (32, 34, 13, 12), (30, 5, 10, 26), (29, 0, 8, 24), (23, 3, 9, 27), (21, 22, 7, 6), (31, 1, 13, 34), (21, 6, 11, 25), (31, 34, 35, 30), (32, 33, 16, 17), (30, 26, 27, 31), (29, 24, 25, 28), (23, 27, 26, 22), (21, 25, 24, 20), (28, 33, 32, 29), (22, 21, 20, 23), (2, 3, 23, 20), (33, 35, 18, 16), (34, 32, 17, 19), (35, 34, 19, 18), (36, 37, 39, 38), (38, 39, 43, 42), (42, 43, 41, 40), (40, 41, 37, 36), (38, 42, 40, 36), (43, 39, 37, 41)])
_uv = me_cube_011.uv_layers.new(name='UVMap')
_uv.uv.foreach_set('vector', [0.5879, 0.7753, 0.6355, 0.7753, 0.6355, 0.8228, 0.5879, 0.8228, 0.6355, 0.8704, 0.6588, 0.8704, 0.6588, 0.918, 0.6355, 0.918, 0.5879, 0.8704, 0.6355, 0.8704, 0.6355, 0.918, 0.5879, 0.918, 0.5907, 0.9621, 0.5907, 0.9422, 0.5907, 0.9422, 0.5907, 0.9621, 0.5404, 0.8704, 0.5637, 0.8704, 0.5637, 0.918, 0.5404, 0.918, 0.5907, 0.9214, 0.5907, 0.9413, 0.5907, 0.9413, 0.5879, 0.918, 0.5907, 0.9621, 0.6327, 0.9621, 0.6355, 0.9655, 0.5879, 0.9655, 0.6327, 0.9214, 0.5907, 0.9214, 0.5879, 0.918, 0.6355, 0.918, 0.6327, 0.9621, 0.6327, 0.9422, 0.6355, 0.9422, 0.6355, 0.9655, 0.5907, 0.9413, 0.5907, 0.9214, 0.5907, 0.9214, 0.5907, 0.9413, 0.3681, 0.322, 0.3261, 0.322, 0.3261, 0.321, 0.3681, 0.321, 0.6327, 0.9621, 0.5907, 0.9621, 0.5907, 0.9621, 0.6327, 0.9621, 0.6327, 0.9214, 0.6327, 0.9413, 0.6327, 0.9413, 0.6327, 0.9214, 0.5907, 0.9214, 0.6327, 0.9214, 0.6327, 0.9214, 0.5907, 0.9214, 0.3467, 0.8538, 0.3887, 0.8538, 0.3887, 0.8737, 0.3467, 0.8737, 0.3467, 0.8746, 0.3887, 0.8746, 0.3887, 0.8945, 0.3467, 0.8945, 0.6327, 0.9413, 0.6327, 0.9214, 0.6355, 0.918, 0.6355, 0.9413, 0.5907, 0.9422, 0.5907, 0.9621, 0.5879, 0.9655, 0.5907, 0.9422, 0.6597, 0.8704, 0.6831, 0.8704, 0.6831, 0.918, 0.6597, 0.918, 0.5879, 0.8471, 0.6355, 0.8471, 0.6355, 0.8704, 0.5879, 0.8704, 0.6327, 0.9422, 0.6327, 0.9621, 0.6327, 0.9621, 0.6327, 0.9422, 0.5646, 0.8704, 0.5879, 0.8704, 0.5879, 0.918, 0.5646, 0.918, 0.6327, 0.9422, 0.6327, 0.9422, 0.6327, 0.9413, 0.6327, 0.9413, 0.5907, 0.9422, 0.5907, 0.9413, 0.5907, 0.9413, 0.5907, 0.9422, 0.6327, 0.9413, 0.6355, 0.9413, 0.6355, 0.9422, 0.6327, 0.9422, 0.5907, 0.9422, 0.5907, 0.9422, 0.5907, 0.9413, 0.5907, 0.9413, 0.6597, 0.8704, 0.6597, 0.918, 0.6588, 0.918, 0.6588, 0.8704, 0.5646, 0.8704, 0.5646, 0.918, 0.5637, 0.918, 0.5637, 0.8704, 0.5907, 0.9413, 0.5907, 0.9413, 0.5907, 0.9422, 0.5907, 0.9422, 0.6355, 0.8471, 0.5879, 0.8471, 0.5879, 0.8461, 0.6355, 0.8461, 0.5879, 0.8228, 0.6355, 0.8228, 0.6355, 0.8461, 0.5879, 0.8461, 0.5907, 0.9413, 0.6327, 0.9413, 0.6327, 0.9413, 0.5907, 0.9413, 0.6327, 0.9422, 0.5907, 0.9422, 0.5907, 0.9422, 0.6327, 0.9422, 0.6327, 0.9413, 0.6327, 0.9422, 0.6327, 0.9422, 0.6327, 0.9413, 0.8132, 0.7914, 0.8512, 0.7914, 0.8512, 0.8294, 0.8132, 0.8294, 0.8132, 0.8294, 0.8512, 0.8294, 0.8512, 0.8675, 0.8132, 0.8675, 0.8132, 0.8675, 0.8512, 0.8675, 0.8512, 0.9055, 0.8132, 0.9055, 0.4926, 0.007921, 0.4926, 0.2444, 0.2562, 0.2444, 0.2562, 0.007921, 0.7751, 0.8675, 0.8132, 0.8675, 0.8132, 0.9055, 0.7751, 0.9055, 0.8512, 0.8675, 0.8892, 0.8675, 0.8892, 0.9055, 0.8512, 0.9055])
me_cube_011.materials.append(mat_floor)
me_cube_011.use_remesh_preserve_volume = False
me_cube_011.use_remesh_preserve_attributes = False
me_cube_011.use_mirror_vertex_groups = False
me_cube_011.update()

# ---- objects
ob_door_1 = bpy.data.objects.new('Door_1', me_cube_001)
ob_plants = bpy.data.objects.new('Plants', me_cube_002)
ob_fire_emergency = bpy.data.objects.new('Fire_Emergency', me_cube_003)
ob_door_2 = bpy.data.objects.new('Door_2', me_cube_004)
ob_lights = bpy.data.objects.new('Lights', me_cube_005)
ob_painting_1 = bpy.data.objects.new('Painting_1', me_cube_006)
ob_lowe_padding = bpy.data.objects.new('Lowe_Padding', me_cube_007)
ob_pillar = bpy.data.objects.new('Pillar', me_cube_008)
ob_painting_2 = bpy.data.objects.new('Painting_2', me_cube_010)
ob_elevator_end = bpy.data.objects.new('Elevator_End', me_cube_011)

# ---- transforms, parenting, visibility, modifiers, constraints
ob_door_1.location = (0.0, 0.0, 0.0)
ob_door_1.lineart.crease_threshold = 0.0
ob_plants.location = (0.0, 0.0, 0.0)
ob_plants.lineart.crease_threshold = 0.0
ob_fire_emergency.location = (0.0, 0.0, 0.0)
ob_fire_emergency.lineart.crease_threshold = 0.0
ob_door_2.location = (0.0, 0.0, 0.0)
ob_door_2.lineart.crease_threshold = 0.0
ob_lights.location = (0.0, 0.0, 0.0)
ob_lights.lineart.crease_threshold = 0.0
ob_painting_1.location = (0.0, 0.0, 0.0)
ob_painting_1.lineart.crease_threshold = 0.0
ob_lowe_padding.location = (0.0, 0.0, 0.0)
ob_lowe_padding.lineart.crease_threshold = 0.0
ob_pillar.location = (0.0, 0.0, 0.0)
ob_pillar.lineart.crease_threshold = 0.0
ob_painting_2.location = (0.0, 0.0, 0.0)
ob_painting_2.lineart.crease_threshold = 0.0
ob_elevator_end.location = (0.0, 0.0, 0.0)
ob_elevator_end.lineart.crease_threshold = 0.0

# ---- collection membership
col_collection.objects.link(ob_door_1)
col_collection.objects.link(ob_plants)
col_collection.objects.link(ob_fire_emergency)
col_collection.objects.link(ob_door_2)
col_collection.objects.link(ob_lights)
col_collection.objects.link(ob_painting_1)
col_collection.objects.link(ob_lowe_padding)
col_collection.objects.link(ob_pillar)
col_collection.objects.link(ob_painting_2)
col_collection.objects.link(ob_elevator_end)

# ---- scene / render settings (as saved in the file)
scene.frame_start = 1; scene.frame_end = 250; scene.frame_set(1)
scene.render.engine = 'CYCLES'
scene.cycles.use_denoising = False
scene.cycles.samples = 128
scene.cycles.sampling_pattern = 'TABULATED_SOBOL'
scene.cycles.use_adaptive_sampling = False
scene.cycles.use_light_tree = False
scene.view_settings.view_transform = 'Filmic'
bpy.context.view_layer.update()

# ---- added for rendering (the .blend has no active camera): camera
cam_auto = bpy.data.cameras.new('AutoCamera')
cam_auto.lens = 50.0
cam_auto.sensor_width = 36.0
cam_auto.clip_end = 1000.0
ob_auto_camera = bpy.data.objects.new('AutoCamera', cam_auto)
scene.collection.objects.link(ob_auto_camera)
ob_auto_camera.location = (2.80054, -3.51737, 3.22371)
ob_auto_camera.rotation_euler = (1.09748, -7.21219e-08, 0.694738)
scene.camera = ob_auto_camera
bpy.context.view_layer.update()
